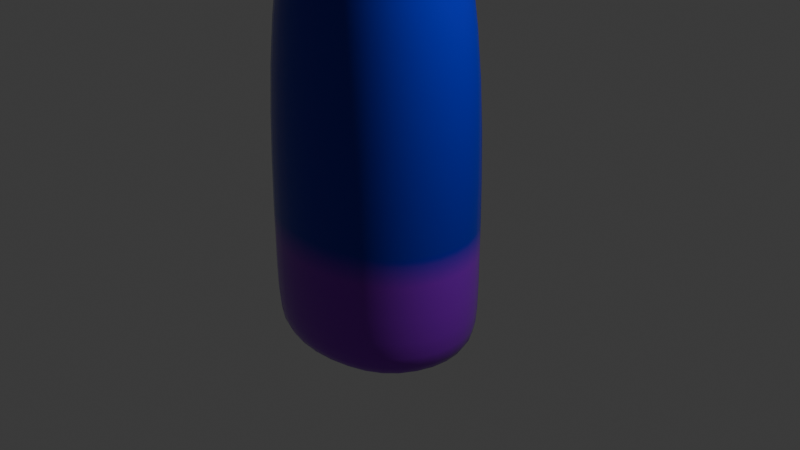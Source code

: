 # Source: candycornbluevariant.blend  (saved by Blender 4.0.36; exported with 4.5.12 LTS)
import bpy
from mathutils import Matrix  # noqa: F401  (used for matrix-valued properties, if any)

bpy.ops.wm.read_factory_settings(use_empty=True)
scene = bpy.context.scene
scene.name = 'Scene'

# ---- collections
col_collection = bpy.data.collections.new('Collection'); scene.collection.children.link(col_collection)

# ---- materials (node trees are filled in below, after node groups)
mat_material_001 = bpy.data.materials.new('Material.001')
mat_material_001.alpha_threshold = 0.0
mat_material_001.use_transparent_shadow = False
mat_material_001.roughness = 0.5
mat_material_001.line_color = (0.0, 0.0, 0.0, 1.0)

# ---- material node trees
mat_material_001.use_nodes = True; mat_material_001.node_tree.nodes.clear()
_N = mat_material_001.node_tree.nodes; _L = mat_material_001.node_tree.links
n0 = _N.new('ShaderNodeOutputMaterial'); n0.name = 'Material Output'; n0.location = (300, 300)
n1 = _N.new('ShaderNodeTexCoord'); n1.name = 'Texture Coordinate'; n1.location = (-825, 276)
n2 = _N.new('ShaderNodeMapping'); n2.name = 'Mapping'; n2.location = (-584, 309)
n3 = _N.new('ShaderNodeBsdfPrincipled'); n3.name = 'Principled BSDF'; n3.location = (37, 335)
n3.inputs[2].default_value = 0.22
n3.inputs[3].default_value = 1.45
n4 = _N.new('ShaderNodeSeparateXYZ'); n4.name = 'Separate XYZ'; n4.location = (-414, 321)
n5 = _N.new('ShaderNodeValToRGB'); n5.name = 'Color Ramp'; n5.location = (-252, 345)
while len(n5.color_ramp.elements) > 1: n5.color_ramp.elements.remove(n5.color_ramp.elements[-1])
n5.color_ramp.elements[0].position = 0.2036; n5.color_ramp.elements[0].color = (0.2559, 0.0, 0.6129, 1.0)
_e = n5.color_ramp.elements.new(0.26); _e.color = (0.0, 0.01033, 0.4969, 1.0)
_e = n5.color_ramp.elements.new(0.5136); _e.color = (0.0, 0.01033, 0.4969, 1.0)
_e = n5.color_ramp.elements.new(0.7395); _e.color = (0.0, 0.01033, 0.4969, 1.0)
_e = n5.color_ramp.elements.new(0.8909); _e.color = (1.0, 1.0, 1.0, 1.0)
_L.new(n3.outputs[0], n0.inputs[0])
_L.new(n1.outputs[0], n2.inputs[0])
_L.new(n2.outputs[0], n4.inputs[0])
_L.new(n4.outputs[2], n5.inputs[0])
_L.new(n5.outputs[0], n3.inputs[0])
n0.is_active_output = True

# ---- world
world_world = bpy.data.worlds.new('World'); scene.world = world_world
world_world.use_nodes = True; world_world.node_tree.nodes.clear()
_N = world_world.node_tree.nodes; _L = world_world.node_tree.links
n0 = _N.new('ShaderNodeOutputWorld'); n0.name = 'World Output'; n0.location = (300, 300)
n1 = _N.new('ShaderNodeBackground'); n1.name = 'Background'; n1.location = (10, 300)
n1.inputs[0].default_value = (0.05088, 0.05088, 0.05088, 1.0)
_L.new(n1.outputs[0], n0.inputs[0])
n0.is_active_output = True
world_world.color = (0.05088, 0.05088, 0.05088)
world_world.use_sun_shadow = False
world_world.sun_shadow_jitter_overblur = 0.0

# ---- cameras
cam_camera = bpy.data.cameras.new('Camera')
cam_camera.clip_end = 100.0
cam_camera.ortho_scale = 7.314

# ---- lights
light_light = bpy.data.lights.new('Light', 'POINT')
light_light.transmission_factor = 0.0
light_light.use_soft_falloff = False
light_light.energy = 1000.0
light_light.shadow_soft_size = 0.1
light_light.shadow_maximum_resolution = 0.006
light_light.use_absolute_resolution = True

# ---- meshes
me_cube = bpy.data.meshes.new('Cube')
me_cube.from_pydata([(0.4228, 0.3584, 3.077), (0.4228, 0.3584, -1.313), (0.4228, -0.6416, 3.077), (0.4228, -0.6416, -1.313), (-0.8115, 0.3584, 3.077), (-0.8115, 0.3584, -1.313), (-0.8115, -0.6416, 3.077), (-0.8115, -0.6416, -1.313), (0.6285, 0.525, -0.2935), (-1.017, -0.8083, -0.2935), (0.6285, -0.8083, -0.2935), (-1.017, 0.525, -0.2935), (-0.8549, 0.2772, -1.315), (-0.9016, 0.155, -1.317), (-0.9345, 0.01178, -1.318), (-0.9468, -0.1416, -1.319), (-0.9345, -0.295, -1.318), (-0.9016, -0.4383, -1.317), (-0.8549, -0.5605, -1.315), (0.3226, 0.3935, -1.315), (0.1718, 0.4313, -1.317), (-0.005031, 0.458, -1.318), (-0.1944, 0.4679, -1.319), (-0.3837, 0.458, -1.318), (-0.5605, 0.4313, -1.317), (-0.7114, 0.3935, -1.315), (0.628, 0.5246, -0.617), (0.6241, 0.5215, -0.8631), (0.6136, 0.513, -1.042), (0.5933, 0.4965, -1.166), (0.5606, 0.4701, -1.244), (0.5172, 0.4349, -1.287), (0.4667, 0.3939, -1.307), (-1.017, -0.8078, 0.1117), (-1.013, -0.8047, 0.577), (-1.002, -0.7962, 1.074), (-0.982, -0.7797, 1.576), (-0.9494, -0.7533, 2.054), (-0.906, -0.7181, 2.484), (-0.8554, -0.6772, 2.842), (0.628, -0.8078, -0.617), (0.6241, -0.8047, -0.8631), (0.6136, -0.7962, -1.042), (0.5933, -0.7797, -1.166), (0.5606, -0.7533, -1.244), (0.5172, -0.7181, -1.287), (0.4667, -0.6772, -1.307), (-1.017, 0.5246, -0.617), (-1.013, 0.5215, -0.8631), (-1.002, 0.513, -1.042), (-0.982, 0.4965, -1.166), (-0.9494, 0.4701, -1.244), (-0.906, 0.4349, -1.287), (-0.8554, 0.3939, -1.307), (0.3226, -0.6767, 3.178), (0.1718, -0.7146, 3.286), (-0.005031, -0.7413, 3.363), (-0.1944, -0.7512, 3.392), (-0.3837, -0.7413, 3.363), (-0.5605, -0.7146, 3.286), (-0.7114, -0.6767, 3.178), (0.4661, 0.2772, 3.178), (0.5128, 0.155, 3.286), (0.5458, 0.01178, 3.363), (0.558, -0.1416, 3.392), (0.5458, -0.295, 3.363), (0.5128, -0.4383, 3.286), (0.4661, -0.5605, 3.178), (-0.7114, -0.6767, -1.315), (-0.5605, -0.7146, -1.317), (-0.3837, -0.7413, -1.318), (-0.1944, -0.7512, -1.319), (-0.005031, -0.7413, -1.318), (0.1718, -0.7146, -1.317), (0.3226, -0.6767, -1.315), (-0.8549, -0.5605, 3.178), (-0.9016, -0.4383, 3.286), (-0.9345, -0.295, 3.363), (-0.9468, -0.1416, 3.392), (-0.9345, 0.01178, 3.363), (-0.9016, 0.155, 3.286), (-0.8549, 0.2772, 3.178), (-0.7114, 0.3935, 3.178), (-0.5605, 0.4313, 3.286), (-0.3837, 0.458, 3.363), (-0.1944, 0.4679, 3.392), (-0.005031, 0.458, 3.363), (0.1718, 0.4313, 3.286), (0.3226, 0.3935, 3.178), (0.4661, -0.5605, -1.315), (0.5128, -0.4383, -1.317), (0.5458, -0.295, -1.318), (0.558, -0.1416, -1.319), (0.5458, 0.01178, -1.318), (0.5128, 0.155, -1.317), (0.4661, 0.2772, -1.315), (0.4667, 0.3939, 2.842), (0.5172, 0.4349, 2.484), (0.5606, 0.4701, 2.054), (0.5933, 0.4965, 1.576), (0.6136, 0.513, 1.074), (0.6241, 0.5215, 0.577), (0.628, 0.5246, 0.1117), (-0.8554, -0.6772, -1.307), (-0.906, -0.7181, -1.287), (-0.9494, -0.7533, -1.244), (-0.982, -0.7797, -1.166), (-1.002, -0.7962, -1.042), (-1.013, -0.8047, -0.8631), (-1.017, -0.8078, -0.617), (0.4667, -0.6772, 2.842), (0.5172, -0.7181, 2.484), (0.5606, -0.7533, 2.054), (0.5933, -0.7797, 1.576), (0.6136, -0.7962, 1.074), (0.6241, -0.8047, 0.577), (0.628, -0.8078, 0.1117), (-0.8554, 0.3939, 2.842), (-0.906, 0.4349, 2.484), (-0.9494, 0.4701, 2.054), (-0.982, 0.4965, 1.576), (-1.002, 0.513, 1.074), (-1.013, 0.5215, 0.577), (-1.017, 0.5246, 0.1117), (-0.8453, 0.6344, -0.2935), (-0.6444, 0.7125, -0.2935), (-0.4242, 0.7594, -0.2935), (-0.1944, 0.775, -0.2935), (0.03545, 0.7594, -0.2935), (0.2556, 0.7125, -0.2935), (0.4565, 0.6344, -0.2935), (0.7635, 0.3857, -0.2935), (0.86, 0.223, -0.2935), (0.9178, 0.04458, -0.2935), (0.9371, -0.1416, -0.2935), (0.9178, -0.3278, -0.2935), (0.86, -0.5062, -0.2935), (0.7635, -0.669, -0.2935), (-1.152, -0.669, -0.2935), (-1.249, -0.5062, -0.2935), (-1.307, -0.3278, -0.2935), (-1.326, -0.1416, -0.2935), (-1.307, 0.04458, -0.2935), (-1.249, 0.223, -0.2935), (-1.152, 0.3857, -0.2935), (0.4565, -0.9177, -0.2935), (0.2556, -0.9958, -0.2935), (0.03545, -1.043, -0.2935), (-0.1944, -1.058, -0.2935), (-0.4242, -1.043, -0.2935), (-0.6444, -0.9958, -0.2935), (-0.8453, -0.9177, -0.2935), (0.3386, 0.2901, 3.394), (0.1796, 0.3137, 3.548), (-0.00171, 0.3328, 3.646), (-0.1944, 0.3404, 3.68), (-0.387, 0.3328, 3.646), (-0.5684, 0.3137, 3.548), (-0.7273, 0.2901, 3.394), (0.3676, 0.1614, 3.548), (0.1959, 0.1745, 3.735), (0.005479, 0.1864, 3.848), (-0.1944, 0.1915, 3.887), (-0.3942, 0.1864, 3.848), (-0.5846, 0.1745, 3.735), (-0.7564, 0.1614, 3.548), (0.3912, 0.01447, 3.646), (0.2106, 0.0203, 3.848), (0.01247, 0.02596, 3.97), (-0.1944, 0.02849, 4.011), (-0.4012, 0.02596, 3.97), (-0.5993, 0.0203, 3.848), (-0.78, 0.01447, 3.646), (0.4006, -0.1416, 3.68), (0.2168, -0.1416, 3.887), (0.0156, -0.1416, 4.011), (-0.1944, -0.1416, 4.052), (-0.4044, -0.1416, 4.011), (-0.6056, -0.1416, 3.887), (-0.7893, -0.1416, 3.68), (0.3912, -0.2977, 3.646), (0.2106, -0.3035, 3.848), (0.01247, -0.3092, 3.97), (-0.1944, -0.3117, 4.011), (-0.4012, -0.3092, 3.97), (-0.5993, -0.3035, 3.848), (-0.78, -0.2977, 3.646), (0.3676, -0.4446, 3.548), (0.1959, -0.4578, 3.735), (0.005479, -0.4697, 3.848), (-0.1944, -0.4748, 3.887), (-0.3942, -0.4697, 3.848), (-0.5846, -0.4578, 3.735), (-0.7564, -0.4446, 3.548), (0.3386, -0.5734, 3.394), (0.1796, -0.5969, 3.548), (-0.00171, -0.616, 3.646), (-0.1944, -0.6236, 3.68), (-0.387, -0.616, 3.646), (-0.5684, -0.5969, 3.548), (-0.7273, -0.5734, 3.394), (0.4561, -0.9171, 0.1118), (0.453, -0.9135, 0.5776), (0.4447, -0.9037, 1.076), (0.4285, -0.8846, 1.58), (0.403, -0.8536, 2.063), (0.3711, -0.8099, 2.503), (0.339, -0.7526, 2.88), (0.2553, -0.9952, 0.1119), (0.2532, -0.9913, 0.5789), (0.2475, -0.9805, 1.081), (0.2362, -0.9596, 1.591), (0.2188, -0.9253, 2.085), (0.1983, -0.8751, 2.542), (0.1799, -0.8063, 2.947), (0.0353, -1.042, 0.1121), (0.03421, -1.038, 0.5803), (0.03126, -1.027, 1.085), (0.02553, -1.005, 1.602), (0.01666, -0.9685, 2.105), (0.00672, -0.9148, 2.578), (-0.001555, -0.8402, 3.003), (-0.1944, -1.058, 0.1122), (-0.1944, -1.053, 0.5809), (-0.1944, -1.042, 1.087), (-0.1944, -1.02, 1.607), (-0.1944, -0.983, 2.115), (-0.1944, -0.9283, 2.593), (-0.1944, -0.8522, 3.024), (-0.4241, -1.042, 0.1121), (-0.423, -1.038, 0.5803), (-0.42, -1.027, 1.085), (-0.4143, -1.005, 1.602), (-0.4054, -0.9685, 2.105), (-0.3955, -0.9148, 2.578), (-0.3872, -0.8402, 3.003), (-0.6441, -0.9952, 0.1119), (-0.642, -0.9913, 0.5789), (-0.6362, -0.9805, 1.081), (-0.625, -0.9596, 1.591), (-0.6075, -0.9253, 2.085), (-0.5871, -0.8751, 2.542), (-0.5687, -0.8063, 2.947), (-0.8449, -0.9171, 0.1118), (-0.8418, -0.9135, 0.5776), (-0.8335, -0.9037, 1.076), (-0.8173, -0.8846, 1.58), (-0.7918, -0.8536, 2.063), (-0.7599, -0.8099, 2.503), (-0.7278, -0.7526, 2.88), (-1.152, -0.6686, 0.1118), (-1.147, -0.6661, 0.5776), (-1.135, -0.6594, 1.076), (-1.111, -0.6463, 1.58), (-1.073, -0.6256, 2.063), (-1.019, -0.5998, 2.503), (-0.9485, -0.5737, 2.88), (-1.248, -0.506, 0.1119), (-1.243, -0.5042, 0.5789), (-1.23, -0.4996, 1.081), (-1.204, -0.4905, 1.591), (-1.162, -0.4763, 2.085), (-1.1, -0.4597, 2.542), (-1.015, -0.4448, 2.947), (-1.306, -0.3277, 0.1121), (-1.301, -0.3268, 0.5803), (-1.287, -0.3244, 1.085), (-1.26, -0.3198, 1.602), (-1.215, -0.3126, 2.105), (-1.149, -0.3045, 2.578), (-1.057, -0.2978, 3.003), (-1.325, -0.1416, 0.1122), (-1.32, -0.1416, 0.5809), (-1.306, -0.1416, 1.087), (-1.278, -0.1416, 1.607), (-1.233, -0.1416, 2.115), (-1.165, -0.1416, 2.593), (-1.071, -0.1416, 3.024), (-1.306, 0.04445, 0.1121), (-1.301, 0.04357, 0.5803), (-1.287, 0.04118, 1.085), (-1.26, 0.03654, 1.602), (-1.215, 0.02935, 2.105), (-1.149, 0.0213, 2.578), (-1.057, 0.0146, 3.003), (-1.248, 0.2227, 0.1119), (-1.243, 0.221, 0.5789), (-1.23, 0.2163, 1.081), (-1.204, 0.2072, 1.591), (-1.162, 0.1931, 2.085), (-1.1, 0.1765, 2.542), (-1.015, 0.1616, 2.947), (-1.152, 0.3854, 0.1118), (-1.147, 0.3829, 0.5776), (-1.135, 0.3762, 1.076), (-1.111, 0.363, 1.58), (-1.073, 0.3423, 2.063), (-1.019, 0.3165, 2.503), (-0.9485, 0.2905, 2.88), (-0.7273, 0.2901, -1.319), (-0.5684, 0.3137, -1.322), (-0.387, 0.3328, -1.324), (-0.1944, 0.3404, -1.324), (-0.00171, 0.3328, -1.324), (0.1796, 0.3137, -1.322), (0.3386, 0.2901, -1.319), (-0.7564, 0.1614, -1.322), (-0.5846, 0.1745, -1.325), (-0.3942, 0.1864, -1.327), (-0.1944, 0.1915, -1.328), (0.005479, 0.1864, -1.327), (0.1959, 0.1745, -1.325), (0.3676, 0.1614, -1.322), (-0.78, 0.01447, -1.324), (-0.5993, 0.0203, -1.327), (-0.4012, 0.02596, -1.33), (-0.1944, 0.02849, -1.33), (0.01247, 0.02596, -1.33), (0.2106, 0.0203, -1.327), (0.3912, 0.01447, -1.324), (-0.7893, -0.1416, -1.324), (-0.6056, -0.1416, -1.328), (-0.4044, -0.1416, -1.33), (-0.1944, -0.1416, -1.331), (0.0156, -0.1416, -1.33), (0.2168, -0.1416, -1.328), (0.4006, -0.1416, -1.324), (-0.78, -0.2977, -1.324), (-0.5993, -0.3035, -1.327), (-0.4012, -0.3092, -1.33), (-0.1944, -0.3117, -1.33), (0.01247, -0.3092, -1.33), (0.2106, -0.3035, -1.327), (0.3912, -0.2977, -1.324), (-0.7564, -0.4446, -1.322), (-0.5846, -0.4578, -1.325), (-0.3942, -0.4697, -1.327), (-0.1944, -0.4748, -1.328), (0.005479, -0.4697, -1.327), (0.1959, -0.4578, -1.325), (0.3676, -0.4446, -1.322), (-0.7273, -0.5734, -1.319), (-0.5684, -0.5969, -1.322), (-0.387, -0.616, -1.324), (-0.1944, -0.6236, -1.324), (-0.00171, -0.616, -1.324), (0.1796, -0.5969, -1.322), (0.3386, -0.5734, -1.319), (0.7629, 0.3854, 0.1118), (0.7584, 0.3829, 0.5776), (0.7463, 0.3762, 1.076), (0.7227, 0.363, 1.58), (0.6844, 0.3423, 2.063), (0.6305, 0.3165, 2.503), (0.5598, 0.2905, 2.88), (0.8593, 0.2227, 0.1119), (0.8544, 0.221, 0.5789), (0.8411, 0.2163, 1.081), (0.8153, 0.2072, 1.591), (0.773, 0.1931, 2.085), (0.711, 0.1765, 2.542), (0.6261, 0.1616, 2.947), (0.9171, 0.04445, 0.1121), (0.912, 0.04357, 0.5803), (0.898, 0.04118, 1.085), (0.8709, 0.03654, 1.602), (0.8263, 0.02935, 2.105), (0.76, 0.0213, 2.578), (0.668, 0.0146, 3.003), (0.9364, -0.1416, 0.1122), (0.9311, -0.1416, 0.5809), (0.917, -0.1416, 1.087), (0.8895, -0.1416, 1.607), (0.8441, -0.1416, 2.115), (0.7766, -0.1416, 2.593), (0.6827, -0.1416, 3.024), (0.9171, -0.3277, 0.1121), (0.912, -0.3268, 0.5803), (0.898, -0.3244, 1.085), (0.8709, -0.3198, 1.602), (0.8263, -0.3126, 2.105), (0.76, -0.3045, 2.578), (0.668, -0.2978, 3.003), (0.8593, -0.506, 0.1119), (0.8544, -0.5042, 0.5789), (0.8411, -0.4996, 1.081), (0.8153, -0.4905, 1.591), (0.773, -0.4763, 2.085), (0.711, -0.4597, 2.542), (0.6261, -0.4448, 2.947), (0.7629, -0.6686, 0.1118), (0.7584, -0.6661, 0.5776), (0.7463, -0.6594, 1.076), (0.7227, -0.6463, 1.58), (0.6844, -0.6256, 2.063), (0.6305, -0.5998, 2.503), (0.5598, -0.5737, 2.88), (-0.8449, 0.6339, 0.1118), (-0.8418, 0.6303, 0.5776), (-0.8335, 0.6205, 1.076), (-0.8173, 0.6014, 1.58), (-0.7918, 0.5703, 2.063), (-0.7599, 0.5266, 2.503), (-0.7278, 0.4694, 2.88), (-0.6441, 0.712, 0.1119), (-0.642, 0.708, 0.5789), (-0.6362, 0.6973, 1.081), (-0.625, 0.6764, 1.591), (-0.6075, 0.6421, 2.085), (-0.5871, 0.5919, 2.542), (-0.5687, 0.5231, 2.947), (-0.4241, 0.7588, 0.1121), (-0.423, 0.7547, 0.5803), (-0.42, 0.7434, 1.085), (-0.4143, 0.7214, 1.602), (-0.4054, 0.6853, 2.105), (-0.3955, 0.6316, 2.578), (-0.3872, 0.557, 3.003), (-0.1944, 0.7744, 0.1122), (-0.1944, 0.7702, 0.5809), (-0.1944, 0.7588, 1.087), (-0.1944, 0.7365, 1.607), (-0.1944, 0.6997, 2.115), (-0.1944, 0.645, 2.593), (-0.1944, 0.5689, 3.024), (0.0353, 0.7588, 0.1121), (0.03421, 0.7547, 0.5803), (0.03126, 0.7434, 1.085), (0.02553, 0.7214, 1.602), (0.01666, 0.6853, 2.105), (0.00672, 0.6316, 2.578), (-0.001555, 0.557, 3.003), (0.2553, 0.712, 0.1119), (0.2532, 0.708, 0.5789), (0.2475, 0.6973, 1.081), (0.2362, 0.6764, 1.591), (0.2188, 0.6421, 2.085), (0.1983, 0.5919, 2.542), (0.1799, 0.5231, 2.947), (0.4561, 0.6339, 0.1118), (0.453, 0.6303, 0.5776), (0.4447, 0.6205, 1.076), (0.4285, 0.6014, 1.58), (0.403, 0.5703, 2.063), (0.3711, 0.5266, 2.503), (0.339, 0.4694, 2.88), (-0.7278, 0.4694, -1.308), (-0.7599, 0.5266, -1.288), (-0.7918, 0.5703, -1.244), (-0.8173, 0.6014, -1.166), (-0.8335, 0.6205, -1.043), (-0.8418, 0.6303, -0.8631), (-0.8449, 0.6339, -0.617), (-0.5687, 0.5231, -1.309), (-0.5871, 0.5919, -1.288), (-0.6075, 0.6421, -1.244), (-0.625, 0.6764, -1.166), (-0.6362, 0.6973, -1.043), (-0.642, 0.708, -0.8632), (-0.6441, 0.712, -0.617), (-0.3872, 0.557, -1.31), (-0.3955, 0.6316, -1.289), (-0.4054, 0.6853, -1.245), (-0.4143, 0.7214, -1.166), (-0.42, 0.7434, -1.043), (-0.423, 0.7547, -0.8632), (-0.4241, 0.7588, -0.617), (-0.1944, 0.5689, -1.31), (-0.1944, 0.645, -1.289), (-0.1944, 0.6997, -1.245), (-0.1944, 0.7365, -1.166), (-0.1944, 0.7588, -1.043), (-0.1944, 0.7702, -0.8632), (-0.1944, 0.7744, -0.617), (-0.001555, 0.557, -1.31), (0.00672, 0.6316, -1.289), (0.01666, 0.6853, -1.245), (0.02553, 0.7214, -1.166), (0.03126, 0.7434, -1.043), (0.03421, 0.7547, -0.8632), (0.0353, 0.7588, -0.617), (0.1799, 0.5231, -1.309), (0.1983, 0.5919, -1.288), (0.2188, 0.6421, -1.244), (0.2362, 0.6764, -1.166), (0.2475, 0.6973, -1.043), (0.2532, 0.708, -0.8632), (0.2553, 0.712, -0.617), (0.339, 0.4694, -1.308), (0.3711, 0.5266, -1.288), (0.403, 0.5703, -1.244), (0.4285, 0.6014, -1.166), (0.4447, 0.6205, -1.043), (0.453, 0.6303, -0.8631), (0.4561, 0.6339, -0.617), (0.5598, 0.2905, -1.308), (0.6305, 0.3165, -1.288), (0.6844, 0.3423, -1.244), (0.7227, 0.363, -1.166), (0.7463, 0.3762, -1.043), (0.7584, 0.3829, -0.8631), (0.7629, 0.3854, -0.617), (0.6261, 0.1616, -1.309), (0.711, 0.1765, -1.288), (0.773, 0.1931, -1.244), (0.8153, 0.2072, -1.166), (0.8411, 0.2163, -1.043), (0.8544, 0.221, -0.8632), (0.8593, 0.2227, -0.617), (0.668, 0.0146, -1.31), (0.76, 0.0213, -1.289), (0.8263, 0.02935, -1.245), (0.8709, 0.03654, -1.166), (0.898, 0.04118, -1.043), (0.912, 0.04357, -0.8632), (0.9171, 0.04445, -0.617), (0.6827, -0.1416, -1.31), (0.7766, -0.1416, -1.289), (0.8441, -0.1416, -1.245), (0.8895, -0.1416, -1.166), (0.917, -0.1416, -1.043), (0.9311, -0.1416, -0.8632), (0.9364, -0.1416, -0.617), (0.668, -0.2978, -1.31), (0.76, -0.3045, -1.289), (0.8263, -0.3126, -1.245), (0.8709, -0.3198, -1.166), (0.898, -0.3244, -1.043), (0.9119, -0.3268, -0.8632), (0.9171, -0.3277, -0.617), (0.6261, -0.4448, -1.309), (0.711, -0.4597, -1.288), (0.773, -0.4763, -1.244), (0.8153, -0.4905, -1.166), (0.8411, -0.4996, -1.043), (0.8544, -0.5042, -0.8632), (0.8593, -0.506, -0.617), (0.5598, -0.5737, -1.308), (0.6305, -0.5998, -1.288), (0.6844, -0.6256, -1.244), (0.7227, -0.6463, -1.166), (0.7463, -0.6594, -1.043), (0.7584, -0.6661, -0.8631), (0.7629, -0.6686, -0.617), (-0.9485, -0.5737, -1.308), (-1.019, -0.5998, -1.288), (-1.073, -0.6256, -1.244), (-1.111, -0.6463, -1.166), (-1.135, -0.6594, -1.043), (-1.147, -0.6661, -0.8631), (-1.152, -0.6686, -0.617), (-1.015, -0.4448, -1.309), (-1.1, -0.4597, -1.288), (-1.162, -0.4763, -1.244), (-1.204, -0.4905, -1.166), (-1.23, -0.4996, -1.043), (-1.243, -0.5042, -0.8632), (-1.248, -0.506, -0.617), (-1.057, -0.2978, -1.31), (-1.149, -0.3045, -1.289), (-1.215, -0.3126, -1.245), (-1.26, -0.3198, -1.166), (-1.287, -0.3244, -1.043), (-1.301, -0.3268, -0.8632), (-1.306, -0.3277, -0.617), (-1.071, -0.1416, -1.31), (-1.165, -0.1416, -1.289), (-1.233, -0.1416, -1.245), (-1.278, -0.1416, -1.166), (-1.306, -0.1416, -1.043), (-1.32, -0.1416, -0.8632), (-1.325, -0.1416, -0.617), (-1.057, 0.0146, -1.31), (-1.149, 0.0213, -1.289), (-1.215, 0.02935, -1.245), (-1.26, 0.03654, -1.166), (-1.287, 0.04118, -1.043), (-1.301, 0.04357, -0.8632), (-1.306, 0.04445, -0.617), (-1.015, 0.1616, -1.309), (-1.1, 0.1765, -1.288), (-1.162, 0.1931, -1.244), (-1.204, 0.2072, -1.166), (-1.23, 0.2163, -1.043), (-1.243, 0.221, -0.8632), (-1.248, 0.2227, -0.617), (-0.9485, 0.2905, -1.308), (-1.019, 0.3165, -1.288), (-1.073, 0.3423, -1.244), (-1.111, 0.363, -1.166), (-1.135, 0.3762, -1.043), (-1.147, 0.3829, -0.8631), (-1.152, 0.3854, -0.617), (0.339, -0.7526, -1.308), (0.3711, -0.8099, -1.288), (0.403, -0.8536, -1.244), (0.4285, -0.8846, -1.166), (0.4447, -0.9037, -1.043), (0.453, -0.9135, -0.8631), (0.4561, -0.9171, -0.617), (0.1799, -0.8063, -1.309), (0.1983, -0.8751, -1.288), (0.2188, -0.9253, -1.244), (0.2362, -0.9596, -1.166), (0.2475, -0.9805, -1.043), (0.2532, -0.9913, -0.8632), (0.2553, -0.9952, -0.617), (-0.001555, -0.8402, -1.31), (0.00672, -0.9148, -1.289), (0.01666, -0.9685, -1.245), (0.02553, -1.005, -1.166), (0.03126, -1.027, -1.043), (0.03421, -1.038, -0.8632), (0.0353, -1.042, -0.617), (-0.1944, -0.8522, -1.31), (-0.1944, -0.9283, -1.289), (-0.1944, -0.983, -1.245), (-0.1944, -1.02, -1.166), (-0.1944, -1.042, -1.043), (-0.1944, -1.053, -0.8632), (-0.1944, -1.058, -0.617), (-0.3872, -0.8402, -1.31), (-0.3955, -0.9148, -1.289), (-0.4054, -0.9685, -1.245), (-0.4143, -1.005, -1.166), (-0.42, -1.027, -1.043), (-0.423, -1.038, -0.8632), (-0.4241, -1.042, -0.617), (-0.5687, -0.8063, -1.309), (-0.5871, -0.8751, -1.288), (-0.6075, -0.9253, -1.244), (-0.625, -0.9596, -1.166), (-0.6362, -0.9805, -1.043), (-0.642, -0.9913, -0.8632), (-0.6441, -0.9952, -0.617), (-0.7278, -0.7526, -1.308), (-0.7599, -0.8099, -1.288), (-0.7918, -0.8536, -1.244), (-0.8173, -0.8846, -1.166), (-0.8335, -0.9037, -1.043), (-0.8418, -0.9135, -0.8631), (-0.8449, -0.9171, -0.617)], [], [(152, 153, 160, 159), (153, 154, 161, 160), (154, 155, 162, 161), (155, 156, 163, 162), (156, 157, 164, 163), (157, 158, 165, 164), (159, 160, 167, 166), (160, 161, 168, 167), (161, 162, 169, 168), (162, 163, 170, 169), (163, 164, 171, 170), (164, 165, 172, 171), (166, 167, 174, 173), (167, 168, 175, 174), (168, 169, 176, 175), (169, 170, 177, 176), (170, 171, 178, 177), (171, 172, 179, 178), (173, 174, 181, 180), (174, 175, 182, 181), (175, 176, 183, 182), (176, 177, 184, 183), (177, 178, 185, 184), (178, 179, 186, 185), (180, 181, 188, 187), (181, 182, 189, 188), (182, 183, 190, 189), (183, 184, 191, 190), (184, 185, 192, 191), (185, 186, 193, 192), (187, 188, 195, 194), (188, 189, 196, 195), (189, 190, 197, 196), (190, 191, 198, 197), (191, 192, 199, 198), (192, 193, 200, 199), (0, 88, 152, 61), (88, 87, 153, 152), (87, 86, 154, 153), (86, 85, 155, 154), (85, 84, 156, 155), (84, 83, 157, 156), (83, 82, 158, 157), (82, 4, 81, 158), (158, 81, 80, 165), (165, 80, 79, 172), (172, 79, 78, 179), (179, 78, 77, 186), (186, 77, 76, 193), (193, 76, 75, 200), (200, 75, 6, 60), (199, 200, 60, 59), (198, 199, 59, 58), (197, 198, 58, 57), (196, 197, 57, 56), (195, 196, 56, 55), (194, 195, 55, 54), (67, 194, 54, 2), (66, 187, 194, 67), (65, 180, 187, 66), (64, 173, 180, 65), (63, 166, 173, 64), (62, 159, 166, 63), (61, 152, 159, 62), (201, 202, 209, 208), (202, 203, 210, 209), (203, 204, 211, 210), (204, 205, 212, 211), (205, 206, 213, 212), (206, 207, 214, 213), (208, 209, 216, 215), (209, 210, 217, 216), (210, 211, 218, 217), (211, 212, 219, 218), (212, 213, 220, 219), (213, 214, 221, 220), (215, 216, 223, 222), (216, 217, 224, 223), (217, 218, 225, 224), (218, 219, 226, 225), (219, 220, 227, 226), (220, 221, 228, 227), (222, 223, 230, 229), (223, 224, 231, 230), (224, 225, 232, 231), (225, 226, 233, 232), (226, 227, 234, 233), (227, 228, 235, 234), (229, 230, 237, 236), (230, 231, 238, 237), (231, 232, 239, 238), (232, 233, 240, 239), (233, 234, 241, 240), (234, 235, 242, 241), (236, 237, 244, 243), (237, 238, 245, 244), (238, 239, 246, 245), (239, 240, 247, 246), (240, 241, 248, 247), (241, 242, 249, 248), (10, 116, 201, 145), (116, 115, 202, 201), (115, 114, 203, 202), (114, 113, 204, 203), (113, 112, 205, 204), (112, 111, 206, 205), (111, 110, 207, 206), (110, 2, 54, 207), (207, 54, 55, 214), (214, 55, 56, 221), (221, 56, 57, 228), (228, 57, 58, 235), (235, 58, 59, 242), (242, 59, 60, 249), (249, 60, 6, 39), (248, 249, 39, 38), (247, 248, 38, 37), (246, 247, 37, 36), (245, 246, 36, 35), (244, 245, 35, 34), (243, 244, 34, 33), (151, 243, 33, 9), (150, 236, 243, 151), (149, 229, 236, 150), (148, 222, 229, 149), (147, 215, 222, 148), (146, 208, 215, 147), (145, 201, 208, 146), (250, 251, 258, 257), (251, 252, 259, 258), (252, 253, 260, 259), (253, 254, 261, 260), (254, 255, 262, 261), (255, 256, 263, 262), (257, 258, 265, 264), (258, 259, 266, 265), (259, 260, 267, 266), (260, 261, 268, 267), (261, 262, 269, 268), (262, 263, 270, 269), (264, 265, 272, 271), (265, 266, 273, 272), (266, 267, 274, 273), (267, 268, 275, 274), (268, 269, 276, 275), (269, 270, 277, 276), (271, 272, 279, 278), (272, 273, 280, 279), (273, 274, 281, 280), (274, 275, 282, 281), (275, 276, 283, 282), (276, 277, 284, 283), (278, 279, 286, 285), (279, 280, 287, 286), (280, 281, 288, 287), (281, 282, 289, 288), (282, 283, 290, 289), (283, 284, 291, 290), (285, 286, 293, 292), (286, 287, 294, 293), (287, 288, 295, 294), (288, 289, 296, 295), (289, 290, 297, 296), (290, 291, 298, 297), (9, 33, 250, 138), (33, 34, 251, 250), (34, 35, 252, 251), (35, 36, 253, 252), (36, 37, 254, 253), (37, 38, 255, 254), (38, 39, 256, 255), (39, 6, 75, 256), (256, 75, 76, 263), (263, 76, 77, 270), (270, 77, 78, 277), (277, 78, 79, 284), (284, 79, 80, 291), (291, 80, 81, 298), (298, 81, 4, 117), (297, 298, 117, 118), (296, 297, 118, 119), (295, 296, 119, 120), (294, 295, 120, 121), (293, 294, 121, 122), (292, 293, 122, 123), (144, 292, 123, 11), (143, 285, 292, 144), (142, 278, 285, 143), (141, 271, 278, 142), (140, 264, 271, 141), (139, 257, 264, 140), (138, 250, 257, 139), (299, 300, 307, 306), (300, 301, 308, 307), (301, 302, 309, 308), (302, 303, 310, 309), (303, 304, 311, 310), (304, 305, 312, 311), (306, 307, 314, 313), (307, 308, 315, 314), (308, 309, 316, 315), (309, 310, 317, 316), (310, 311, 318, 317), (311, 312, 319, 318), (313, 314, 321, 320), (314, 315, 322, 321), (315, 316, 323, 322), (316, 317, 324, 323), (317, 318, 325, 324), (318, 319, 326, 325), (320, 321, 328, 327), (321, 322, 329, 328), (322, 323, 330, 329), (323, 324, 331, 330), (324, 325, 332, 331), (325, 326, 333, 332), (327, 328, 335, 334), (328, 329, 336, 335), (329, 330, 337, 336), (330, 331, 338, 337), (331, 332, 339, 338), (332, 333, 340, 339), (334, 335, 342, 341), (335, 336, 343, 342), (336, 337, 344, 343), (337, 338, 345, 344), (338, 339, 346, 345), (339, 340, 347, 346), (5, 25, 299, 12), (25, 24, 300, 299), (24, 23, 301, 300), (23, 22, 302, 301), (22, 21, 303, 302), (21, 20, 304, 303), (20, 19, 305, 304), (19, 1, 95, 305), (305, 95, 94, 312), (312, 94, 93, 319), (319, 93, 92, 326), (326, 92, 91, 333), (333, 91, 90, 340), (340, 90, 89, 347), (347, 89, 3, 74), (346, 347, 74, 73), (345, 346, 73, 72), (344, 345, 72, 71), (343, 344, 71, 70), (342, 343, 70, 69), (341, 342, 69, 68), (18, 341, 68, 7), (17, 334, 341, 18), (16, 327, 334, 17), (15, 320, 327, 16), (14, 313, 320, 15), (13, 306, 313, 14), (12, 299, 306, 13), (348, 349, 356, 355), (349, 350, 357, 356), (350, 351, 358, 357), (351, 352, 359, 358), (352, 353, 360, 359), (353, 354, 361, 360), (355, 356, 363, 362), (356, 357, 364, 363), (357, 358, 365, 364), (358, 359, 366, 365), (359, 360, 367, 366), (360, 361, 368, 367), (362, 363, 370, 369), (363, 364, 371, 370), (364, 365, 372, 371), (365, 366, 373, 372), (366, 367, 374, 373), (367, 368, 375, 374), (369, 370, 377, 376), (370, 371, 378, 377), (371, 372, 379, 378), (372, 373, 380, 379), (373, 374, 381, 380), (374, 375, 382, 381), (376, 377, 384, 383), (377, 378, 385, 384), (378, 379, 386, 385), (379, 380, 387, 386), (380, 381, 388, 387), (381, 382, 389, 388), (383, 384, 391, 390), (384, 385, 392, 391), (385, 386, 393, 392), (386, 387, 394, 393), (387, 388, 395, 394), (388, 389, 396, 395), (8, 102, 348, 131), (102, 101, 349, 348), (101, 100, 350, 349), (100, 99, 351, 350), (99, 98, 352, 351), (98, 97, 353, 352), (97, 96, 354, 353), (96, 0, 61, 354), (354, 61, 62, 361), (361, 62, 63, 368), (368, 63, 64, 375), (375, 64, 65, 382), (382, 65, 66, 389), (389, 66, 67, 396), (396, 67, 2, 110), (395, 396, 110, 111), (394, 395, 111, 112), (393, 394, 112, 113), (392, 393, 113, 114), (391, 392, 114, 115), (390, 391, 115, 116), (137, 390, 116, 10), (136, 383, 390, 137), (135, 376, 383, 136), (134, 369, 376, 135), (133, 362, 369, 134), (132, 355, 362, 133), (131, 348, 355, 132), (397, 398, 405, 404), (398, 399, 406, 405), (399, 400, 407, 406), (400, 401, 408, 407), (401, 402, 409, 408), (402, 403, 410, 409), (404, 405, 412, 411), (405, 406, 413, 412), (406, 407, 414, 413), (407, 408, 415, 414), (408, 409, 416, 415), (409, 410, 417, 416), (411, 412, 419, 418), (412, 413, 420, 419), (413, 414, 421, 420), (414, 415, 422, 421), (415, 416, 423, 422), (416, 417, 424, 423), (418, 419, 426, 425), (419, 420, 427, 426), (420, 421, 428, 427), (421, 422, 429, 428), (422, 423, 430, 429), (423, 424, 431, 430), (425, 426, 433, 432), (426, 427, 434, 433), (427, 428, 435, 434), (428, 429, 436, 435), (429, 430, 437, 436), (430, 431, 438, 437), (432, 433, 440, 439), (433, 434, 441, 440), (434, 435, 442, 441), (435, 436, 443, 442), (436, 437, 444, 443), (437, 438, 445, 444), (11, 123, 397, 124), (123, 122, 398, 397), (122, 121, 399, 398), (121, 120, 400, 399), (120, 119, 401, 400), (119, 118, 402, 401), (118, 117, 403, 402), (117, 4, 82, 403), (403, 82, 83, 410), (410, 83, 84, 417), (417, 84, 85, 424), (424, 85, 86, 431), (431, 86, 87, 438), (438, 87, 88, 445), (445, 88, 0, 96), (444, 445, 96, 97), (443, 444, 97, 98), (442, 443, 98, 99), (441, 442, 99, 100), (440, 441, 100, 101), (439, 440, 101, 102), (130, 439, 102, 8), (129, 432, 439, 130), (128, 425, 432, 129), (127, 418, 425, 128), (126, 411, 418, 127), (125, 404, 411, 126), (124, 397, 404, 125), (446, 447, 454, 453), (447, 448, 455, 454), (448, 449, 456, 455), (449, 450, 457, 456), (450, 451, 458, 457), (451, 452, 459, 458), (453, 454, 461, 460), (454, 455, 462, 461), (455, 456, 463, 462), (456, 457, 464, 463), (457, 458, 465, 464), (458, 459, 466, 465), (460, 461, 468, 467), (461, 462, 469, 468), (462, 463, 470, 469), (463, 464, 471, 470), (464, 465, 472, 471), (465, 466, 473, 472), (467, 468, 475, 474), (468, 469, 476, 475), (469, 470, 477, 476), (470, 471, 478, 477), (471, 472, 479, 478), (472, 473, 480, 479), (474, 475, 482, 481), (475, 476, 483, 482), (476, 477, 484, 483), (477, 478, 485, 484), (478, 479, 486, 485), (479, 480, 487, 486), (481, 482, 489, 488), (482, 483, 490, 489), (483, 484, 491, 490), (484, 485, 492, 491), (485, 486, 493, 492), (486, 487, 494, 493), (5, 53, 446, 25), (53, 52, 447, 446), (52, 51, 448, 447), (51, 50, 449, 448), (50, 49, 450, 449), (49, 48, 451, 450), (48, 47, 452, 451), (47, 11, 124, 452), (452, 124, 125, 459), (459, 125, 126, 466), (466, 126, 127, 473), (473, 127, 128, 480), (480, 128, 129, 487), (487, 129, 130, 494), (494, 130, 8, 26), (493, 494, 26, 27), (492, 493, 27, 28), (491, 492, 28, 29), (490, 491, 29, 30), (489, 490, 30, 31), (488, 489, 31, 32), (19, 488, 32, 1), (20, 481, 488, 19), (21, 474, 481, 20), (22, 467, 474, 21), (23, 460, 467, 22), (24, 453, 460, 23), (25, 446, 453, 24), (495, 496, 503, 502), (496, 497, 504, 503), (497, 498, 505, 504), (498, 499, 506, 505), (499, 500, 507, 506), (500, 501, 508, 507), (502, 503, 510, 509), (503, 504, 511, 510), (504, 505, 512, 511), (505, 506, 513, 512), (506, 507, 514, 513), (507, 508, 515, 514), (509, 510, 517, 516), (510, 511, 518, 517), (511, 512, 519, 518), (512, 513, 520, 519), (513, 514, 521, 520), (514, 515, 522, 521), (516, 517, 524, 523), (517, 518, 525, 524), (518, 519, 526, 525), (519, 520, 527, 526), (520, 521, 528, 527), (521, 522, 529, 528), (523, 524, 531, 530), (524, 525, 532, 531), (525, 526, 533, 532), (526, 527, 534, 533), (527, 528, 535, 534), (528, 529, 536, 535), (530, 531, 538, 537), (531, 532, 539, 538), (532, 533, 540, 539), (533, 534, 541, 540), (534, 535, 542, 541), (535, 536, 543, 542), (1, 32, 495, 95), (32, 31, 496, 495), (31, 30, 497, 496), (30, 29, 498, 497), (29, 28, 499, 498), (28, 27, 500, 499), (27, 26, 501, 500), (26, 8, 131, 501), (501, 131, 132, 508), (508, 132, 133, 515), (515, 133, 134, 522), (522, 134, 135, 529), (529, 135, 136, 536), (536, 136, 137, 543), (543, 137, 10, 40), (542, 543, 40, 41), (541, 542, 41, 42), (540, 541, 42, 43), (539, 540, 43, 44), (538, 539, 44, 45), (537, 538, 45, 46), (89, 537, 46, 3), (90, 530, 537, 89), (91, 523, 530, 90), (92, 516, 523, 91), (93, 509, 516, 92), (94, 502, 509, 93), (95, 495, 502, 94), (544, 545, 552, 551), (545, 546, 553, 552), (546, 547, 554, 553), (547, 548, 555, 554), (548, 549, 556, 555), (549, 550, 557, 556), (551, 552, 559, 558), (552, 553, 560, 559), (553, 554, 561, 560), (554, 555, 562, 561), (555, 556, 563, 562), (556, 557, 564, 563), (558, 559, 566, 565), (559, 560, 567, 566), (560, 561, 568, 567), (561, 562, 569, 568), (562, 563, 570, 569), (563, 564, 571, 570), (565, 566, 573, 572), (566, 567, 574, 573), (567, 568, 575, 574), (568, 569, 576, 575), (569, 570, 577, 576), (570, 571, 578, 577), (572, 573, 580, 579), (573, 574, 581, 580), (574, 575, 582, 581), (575, 576, 583, 582), (576, 577, 584, 583), (577, 578, 585, 584), (579, 580, 587, 586), (580, 581, 588, 587), (581, 582, 589, 588), (582, 583, 590, 589), (583, 584, 591, 590), (584, 585, 592, 591), (7, 103, 544, 18), (103, 104, 545, 544), (104, 105, 546, 545), (105, 106, 547, 546), (106, 107, 548, 547), (107, 108, 549, 548), (108, 109, 550, 549), (109, 9, 138, 550), (550, 138, 139, 557), (557, 139, 140, 564), (564, 140, 141, 571), (571, 141, 142, 578), (578, 142, 143, 585), (585, 143, 144, 592), (592, 144, 11, 47), (591, 592, 47, 48), (590, 591, 48, 49), (589, 590, 49, 50), (588, 589, 50, 51), (587, 588, 51, 52), (586, 587, 52, 53), (12, 586, 53, 5), (13, 579, 586, 12), (14, 572, 579, 13), (15, 565, 572, 14), (16, 558, 565, 15), (17, 551, 558, 16), (18, 544, 551, 17), (593, 594, 601, 600), (594, 595, 602, 601), (595, 596, 603, 602), (596, 597, 604, 603), (597, 598, 605, 604), (598, 599, 606, 605), (600, 601, 608, 607), (601, 602, 609, 608), (602, 603, 610, 609), (603, 604, 611, 610), (604, 605, 612, 611), (605, 606, 613, 612), (607, 608, 615, 614), (608, 609, 616, 615), (609, 610, 617, 616), (610, 611, 618, 617), (611, 612, 619, 618), (612, 613, 620, 619), (614, 615, 622, 621), (615, 616, 623, 622), (616, 617, 624, 623), (617, 618, 625, 624), (618, 619, 626, 625), (619, 620, 627, 626), (621, 622, 629, 628), (622, 623, 630, 629), (623, 624, 631, 630), (624, 625, 632, 631), (625, 626, 633, 632), (626, 627, 634, 633), (628, 629, 636, 635), (629, 630, 637, 636), (630, 631, 638, 637), (631, 632, 639, 638), (632, 633, 640, 639), (633, 634, 641, 640), (3, 46, 593, 74), (46, 45, 594, 593), (45, 44, 595, 594), (44, 43, 596, 595), (43, 42, 597, 596), (42, 41, 598, 597), (41, 40, 599, 598), (40, 10, 145, 599), (599, 145, 146, 606), (606, 146, 147, 613), (613, 147, 148, 620), (620, 148, 149, 627), (627, 149, 150, 634), (634, 150, 151, 641), (641, 151, 9, 109), (640, 641, 109, 108), (639, 640, 108, 107), (638, 639, 107, 106), (637, 638, 106, 105), (636, 637, 105, 104), (635, 636, 104, 103), (68, 635, 103, 7), (69, 628, 635, 68), (70, 621, 628, 69), (71, 614, 621, 70), (72, 607, 614, 71), (73, 600, 607, 72), (74, 593, 600, 73)])
me_cube.polygons.foreach_set('use_smooth', [True] * 640)
_uv = me_cube.uv_layers.new(name='UVMap')
_uv.uv.foreach_set('vector', [0.6564, 0.5313, 0.6876, 0.5313, 0.6877, 0.5625, 0.6565, 0.5625, 0.6876, 0.5313, 0.7188, 0.5313, 0.7188, 0.5625, 0.6877, 0.5625, 0.7188, 0.5313, 0.75, 0.5313, 0.75, 0.5625, 0.7188, 0.5625, 0.75, 0.5313, 0.7813, 0.5313, 0.7813, 0.5625, 0.75, 0.5625, 0.7813, 0.5313, 0.8125, 0.5313, 0.8125, 0.5625, 0.7813, 0.5625, 0.8125, 0.5313, 0.8438, 0.5313, 0.8438, 0.5625, 0.8125, 0.5625, 0.6565, 0.5625, 0.6877, 0.5625, 0.6877, 0.5938, 0.6566, 0.5938, 0.6877, 0.5625, 0.7188, 0.5625, 0.7189, 0.5938, 0.6877, 0.5938, 0.7188, 0.5625, 0.75, 0.5625, 0.7501, 0.5938, 0.7189, 0.5938, 0.75, 0.5625, 0.7813, 0.5625, 0.7813, 0.5938, 0.7501, 0.5938, 0.7813, 0.5625, 0.8125, 0.5625, 0.8125, 0.5938, 0.7813, 0.5938, 0.8125, 0.5625, 0.8438, 0.5625, 0.8438, 0.5938, 0.8125, 0.5938, 0.6566, 0.5938, 0.6877, 0.5938, 0.6877, 0.625, 0.6566, 0.625, 0.6877, 0.5938, 0.7189, 0.5938, 0.7189, 0.625, 0.6877, 0.625, 0.7189, 0.5938, 0.7501, 0.5938, 0.7501, 0.625, 0.7189, 0.625, 0.7501, 0.5938, 0.7813, 0.5938, 0.7813, 0.625, 0.7501, 0.625, 0.7813, 0.5938, 0.8125, 0.5938, 0.8125, 0.625, 0.7813, 0.625, 0.8125, 0.5938, 0.8438, 0.5938, 0.8438, 0.625, 0.8125, 0.625, 0.6566, 0.625, 0.6877, 0.625, 0.6877, 0.6563, 0.6566, 0.6563, 0.6877, 0.625, 0.7189, 0.625, 0.7189, 0.6563, 0.6877, 0.6563, 0.7189, 0.625, 0.7501, 0.625, 0.7501, 0.6563, 0.7189, 0.6563, 0.7501, 0.625, 0.7813, 0.625, 0.7813, 0.6563, 0.7501, 0.6563, 0.7813, 0.625, 0.8125, 0.625, 0.8125, 0.6563, 0.7813, 0.6563, 0.8125, 0.625, 0.8438, 0.625, 0.8438, 0.6562, 0.8125, 0.6563, 0.6566, 0.6563, 0.6877, 0.6563, 0.6877, 0.6875, 0.6565, 0.6875, 0.6877, 0.6563, 0.7189, 0.6563, 0.7188, 0.6875, 0.6877, 0.6875, 0.7189, 0.6563, 0.7501, 0.6563, 0.75, 0.6875, 0.7188, 0.6875, 0.7501, 0.6563, 0.7813, 0.6563, 0.7813, 0.6875, 0.75, 0.6875, 0.7813, 0.6563, 0.8125, 0.6563, 0.8125, 0.6875, 0.7813, 0.6875, 0.8125, 0.6563, 0.8438, 0.6562, 0.8438, 0.6875, 0.8125, 0.6875, 0.6565, 0.6875, 0.6877, 0.6875, 0.6876, 0.7188, 0.6564, 0.7188, 0.6877, 0.6875, 0.7188, 0.6875, 0.7188, 0.7188, 0.6876, 0.7188, 0.7188, 0.6875, 0.75, 0.6875, 0.75, 0.7188, 0.7188, 0.7188, 0.75, 0.6875, 0.7813, 0.6875, 0.7813, 0.7188, 0.75, 0.7188, 0.7813, 0.6875, 0.8125, 0.6875, 0.8125, 0.7188, 0.7813, 0.7188, 0.8125, 0.6875, 0.8438, 0.6875, 0.8438, 0.7188, 0.8125, 0.7188, 0.625, 0.5, 0.6563, 0.5, 0.6564, 0.5313, 0.6254, 0.5313, 0.6563, 0.5, 0.6875, 0.5, 0.6876, 0.5313, 0.6564, 0.5313, 0.6875, 0.5, 0.7188, 0.5, 0.7188, 0.5313, 0.6876, 0.5313, 0.7188, 0.5, 0.75, 0.5, 0.75, 0.5313, 0.7188, 0.5313, 0.75, 0.5, 0.7813, 0.5, 0.7813, 0.5313, 0.75, 0.5313, 0.7813, 0.5, 0.8125, 0.5, 0.8125, 0.5313, 0.7813, 0.5313, 0.8125, 0.5, 0.8438, 0.5, 0.8438, 0.5313, 0.8125, 0.5313, 0.8438, 0.5, 0.875, 0.5, 0.875, 0.5313, 0.8438, 0.5313, 0.8438, 0.5313, 0.875, 0.5313, 0.875, 0.5625, 0.8438, 0.5625, 0.8438, 0.5625, 0.875, 0.5625, 0.875, 0.5938, 0.8438, 0.5938, 0.8438, 0.5938, 0.875, 0.5938, 0.875, 0.625, 0.8438, 0.625, 0.8438, 0.625, 0.875, 0.625, 0.875, 0.6563, 0.8438, 0.6562, 0.8438, 0.6562, 0.875, 0.6563, 0.875, 0.6875, 0.8438, 0.6875, 0.8438, 0.6875, 0.875, 0.6875, 0.875, 0.7188, 0.8438, 0.7188, 0.8438, 0.7188, 0.875, 0.7188, 0.875, 0.75, 0.8438, 0.75, 0.8125, 0.7188, 0.8438, 0.7188, 0.8438, 0.75, 0.8125, 0.75, 0.7813, 0.7188, 0.8125, 0.7188, 0.8125, 0.75, 0.7813, 0.75, 0.75, 0.7188, 0.7813, 0.7188, 0.7813, 0.75, 0.75, 0.75, 0.7188, 0.7188, 0.75, 0.7188, 0.75, 0.75, 0.7188, 0.75, 0.6876, 0.7188, 0.7188, 0.7188, 0.7188, 0.75, 0.6875, 0.75, 0.6564, 0.7188, 0.6876, 0.7188, 0.6875, 0.75, 0.6563, 0.75, 0.6254, 0.7188, 0.6564, 0.7188, 0.6563, 0.75, 0.625, 0.75, 0.6255, 0.6875, 0.6565, 0.6875, 0.6564, 0.7188, 0.6254, 0.7188, 0.6256, 0.6563, 0.6566, 0.6563, 0.6565, 0.6875, 0.6255, 0.6875, 0.6256, 0.625, 0.6566, 0.625, 0.6566, 0.6563, 0.6256, 0.6563, 0.6256, 0.5938, 0.6566, 0.5938, 0.6566, 0.625, 0.6256, 0.625, 0.6255, 0.5625, 0.6565, 0.5625, 0.6566, 0.5938, 0.6256, 0.5938, 0.6254, 0.5313, 0.6564, 0.5313, 0.6565, 0.5625, 0.6255, 0.5625, 0.4371, 0.7812, 0.4578, 0.7812, 0.4575, 0.8125, 0.4367, 0.8125, 0.4578, 0.7812, 0.4814, 0.7813, 0.4812, 0.8125, 0.4575, 0.8125, 0.4814, 0.7813, 0.5073, 0.7813, 0.5072, 0.8125, 0.4812, 0.8125, 0.5073, 0.7813, 0.5351, 0.7813, 0.535, 0.8125, 0.5072, 0.8125, 0.5351, 0.7813, 0.5643, 0.7812, 0.5642, 0.8125, 0.535, 0.8125, 0.5643, 0.7812, 0.5944, 0.7812, 0.5944, 0.8125, 0.5642, 0.8125, 0.4367, 0.8125, 0.4575, 0.8125, 0.4568, 0.8438, 0.4358, 0.8438, 0.4575, 0.8125, 0.4812, 0.8125, 0.4807, 0.8438, 0.4568, 0.8438, 0.4812, 0.8125, 0.5072, 0.8125, 0.5069, 0.8438, 0.4807, 0.8438, 0.5072, 0.8125, 0.535, 0.8125, 0.5349, 0.8438, 0.5069, 0.8438, 0.535, 0.8125, 0.5642, 0.8125, 0.5642, 0.8438, 0.5349, 0.8438, 0.5642, 0.8125, 0.5944, 0.8125, 0.5944, 0.8438, 0.5642, 0.8438, 0.4358, 0.8438, 0.4568, 0.8438, 0.4554, 0.875, 0.434, 0.875, 0.4568, 0.8438, 0.4807, 0.8438, 0.4798, 0.875, 0.4554, 0.875, 0.4807, 0.8438, 0.5069, 0.8438, 0.5064, 0.875, 0.4798, 0.875, 0.5069, 0.8438, 0.5349, 0.8438, 0.5347, 0.875, 0.5064, 0.875, 0.5349, 0.8438, 0.5642, 0.8438, 0.5642, 0.875, 0.5347, 0.875, 0.5642, 0.8438, 0.5944, 0.8438, 0.5944, 0.875, 0.5642, 0.875, 0.434, 0.875, 0.4554, 0.875, 0.4532, 0.9063, 0.4311, 0.9063, 0.4554, 0.875, 0.4798, 0.875, 0.4783, 0.9063, 0.4532, 0.9063, 0.4798, 0.875, 0.5064, 0.875, 0.5057, 0.9063, 0.4783, 0.9063, 0.5064, 0.875, 0.5347, 0.875, 0.5344, 0.9063, 0.5057, 0.9063, 0.5347, 0.875, 0.5642, 0.875, 0.5641, 0.9063, 0.5344, 0.9063, 0.5642, 0.875, 0.5944, 0.875, 0.5944, 0.9063, 0.5641, 0.9063, 0.4311, 0.9063, 0.4532, 0.9063, 0.4499, 0.9375, 0.4263, 0.9375, 0.4532, 0.9063, 0.4783, 0.9063, 0.4764, 0.9375, 0.4499, 0.9375, 0.4783, 0.9063, 0.5057, 0.9063, 0.5047, 0.9375, 0.4764, 0.9375, 0.5057, 0.9063, 0.5344, 0.9063, 0.534, 0.9375, 0.5047, 0.9375, 0.5344, 0.9063, 0.5641, 0.9063, 0.5639, 0.9375, 0.534, 0.9375, 0.5641, 0.9063, 0.5944, 0.9063, 0.5944, 0.9375, 0.5639, 0.9375, 0.4263, 0.9375, 0.4499, 0.9375, 0.4457, 0.9688, 0.4193, 0.9688, 0.4499, 0.9375, 0.4764, 0.9375, 0.4741, 0.9688, 0.4457, 0.9688, 0.4764, 0.9375, 0.5047, 0.9375, 0.5035, 0.9688, 0.4741, 0.9688, 0.5047, 0.9375, 0.534, 0.9375, 0.5335, 0.9688, 0.5035, 0.9688, 0.534, 0.9375, 0.5639, 0.9375, 0.5638, 0.9688, 0.5335, 0.9688, 0.5639, 0.9375, 0.5944, 0.9375, 0.5943, 0.9688, 0.5638, 0.9688, 0.4197, 0.75, 0.4371, 0.75, 0.4371, 0.7812, 0.4196, 0.7812, 0.4371, 0.75, 0.4578, 0.75, 0.4578, 0.7812, 0.4371, 0.7812, 0.4578, 0.75, 0.4814, 0.75, 0.4814, 0.7813, 0.4578, 0.7812, 0.4814, 0.75, 0.5073, 0.75, 0.5073, 0.7813, 0.4814, 0.7813, 0.5073, 0.75, 0.5351, 0.75, 0.5351, 0.7813, 0.5073, 0.7813, 0.5351, 0.75, 0.5643, 0.75, 0.5643, 0.7812, 0.5351, 0.7813, 0.5643, 0.75, 0.5945, 0.75, 0.5944, 0.7812, 0.5643, 0.7812, 0.5945, 0.75, 0.625, 0.75, 0.625, 0.7813, 0.5944, 0.7812, 0.5944, 0.7812, 0.625, 0.7813, 0.625, 0.8125, 0.5944, 0.8125, 0.5944, 0.8125, 0.625, 0.8125, 0.625, 0.8438, 0.5944, 0.8438, 0.5944, 0.8438, 0.625, 0.8438, 0.625, 0.875, 0.5944, 0.875, 0.5944, 0.875, 0.625, 0.875, 0.625, 0.9063, 0.5944, 0.9063, 0.5944, 0.9063, 0.625, 0.9063, 0.625, 0.9375, 0.5944, 0.9375, 0.5944, 0.9375, 0.625, 0.9375, 0.625, 0.9688, 0.5943, 0.9688, 0.5943, 0.9688, 0.625, 0.9688, 0.625, 1.0, 0.5943, 1.0, 0.5638, 0.9688, 0.5943, 0.9688, 0.5943, 1.0, 0.5636, 1.0, 0.5335, 0.9688, 0.5638, 0.9688, 0.5636, 1.0, 0.5329, 1.0, 0.5035, 0.9688, 0.5335, 0.9688, 0.5329, 1.0, 0.5023, 1.0, 0.4741, 0.9688, 0.5035, 0.9688, 0.5023, 1.0, 0.4716, 1.0, 0.4457, 0.9688, 0.4741, 0.9688, 0.4716, 1.0, 0.4409, 1.0, 0.4193, 0.9688, 0.4457, 0.9688, 0.4409, 1.0, 0.4102, 1.0, 0.3985, 0.9688, 0.4193, 0.9688, 0.4102, 1.0, 0.3795, 1.0, 0.4075, 0.9375, 0.4263, 0.9375, 0.4193, 0.9688, 0.3985, 0.9688, 0.413, 0.9063, 0.4311, 0.9063, 0.4263, 0.9375, 0.4075, 0.9375, 0.4163, 0.875, 0.434, 0.875, 0.4311, 0.9063, 0.413, 0.9063, 0.4183, 0.8438, 0.4358, 0.8438, 0.434, 0.875, 0.4163, 0.875, 0.4193, 0.8125, 0.4367, 0.8125, 0.4358, 0.8438, 0.4183, 0.8438, 0.4196, 0.7812, 0.4371, 0.7812, 0.4367, 0.8125, 0.4193, 0.8125, 0.4193, 0.03125, 0.4457, 0.03125, 0.4499, 0.0625, 0.4263, 0.0625, 0.4457, 0.03125, 0.4741, 0.03125, 0.4764, 0.0625, 0.4499, 0.0625, 0.4741, 0.03125, 0.5035, 0.03125, 0.5047, 0.0625, 0.4764, 0.0625, 0.5035, 0.03125, 0.5335, 0.03125, 0.534, 0.0625, 0.5047, 0.0625, 0.5335, 0.03125, 0.5638, 0.03125, 0.5639, 0.0625, 0.534, 0.0625, 0.5638, 0.03125, 0.5943, 0.03125, 0.5944, 0.0625, 0.5639, 0.0625, 0.4263, 0.0625, 0.4499, 0.0625, 0.4532, 0.09375, 0.4311, 0.09375, 0.4499, 0.0625, 0.4764, 0.0625, 0.4783, 0.09375, 0.4532, 0.09375, 0.4764, 0.0625, 0.5047, 0.0625, 0.5057, 0.09375, 0.4783, 0.09375, 0.5047, 0.0625, 0.534, 0.0625, 0.5344, 0.09375, 0.5057, 0.09375, 0.534, 0.0625, 0.5639, 0.0625, 0.5641, 0.09375, 0.5344, 0.09375, 0.5639, 0.0625, 0.5944, 0.0625, 0.5944, 0.09375, 0.5641, 0.09375, 0.4311, 0.09375, 0.4532, 0.09375, 0.4554, 0.125, 0.434, 0.125, 0.4532, 0.09375, 0.4783, 0.09375, 0.4798, 0.125, 0.4554, 0.125, 0.4783, 0.09375, 0.5057, 0.09375, 0.5064, 0.125, 0.4798, 0.125, 0.5057, 0.09375, 0.5344, 0.09375, 0.5347, 0.125, 0.5064, 0.125, 0.5344, 0.09375, 0.5641, 0.09375, 0.5642, 0.125, 0.5347, 0.125, 0.5641, 0.09375, 0.5944, 0.09375, 0.5944, 0.125, 0.5642, 0.125, 0.434, 0.125, 0.4554, 0.125, 0.4568, 0.1563, 0.4358, 0.1563, 0.4554, 0.125, 0.4798, 0.125, 0.4807, 0.1563, 0.4568, 0.1563, 0.4798, 0.125, 0.5064, 0.125, 0.5069, 0.1562, 0.4807, 0.1563, 0.5064, 0.125, 0.5347, 0.125, 0.5349, 0.1563, 0.5069, 0.1562, 0.5347, 0.125, 0.5642, 0.125, 0.5642, 0.1562, 0.5349, 0.1563, 0.5642, 0.125, 0.5944, 0.125, 0.5944, 0.1562, 0.5642, 0.1562, 0.4358, 0.1563, 0.4568, 0.1563, 0.4575, 0.1875, 0.4367, 0.1875, 0.4568, 0.1563, 0.4807, 0.1563, 0.4812, 0.1875, 0.4575, 0.1875, 0.4807, 0.1563, 0.5069, 0.1562, 0.5072, 0.1875, 0.4812, 0.1875, 0.5069, 0.1562, 0.5349, 0.1563, 0.535, 0.1875, 0.5072, 0.1875, 0.5349, 0.1563, 0.5642, 0.1562, 0.5642, 0.1875, 0.535, 0.1875, 0.5642, 0.1562, 0.5944, 0.1562, 0.5944, 0.1875, 0.5642, 0.1875, 0.4367, 0.1875, 0.4575, 0.1875, 0.4578, 0.2188, 0.4371, 0.2188, 0.4575, 0.1875, 0.4812, 0.1875, 0.4814, 0.2188, 0.4578, 0.2188, 0.4812, 0.1875, 0.5072, 0.1875, 0.5073, 0.2188, 0.4814, 0.2188, 0.5072, 0.1875, 0.535, 0.1875, 0.5351, 0.2188, 0.5073, 0.2188, 0.535, 0.1875, 0.5642, 0.1875, 0.5643, 0.2188, 0.5351, 0.2188, 0.5642, 0.1875, 0.5944, 0.1875, 0.5944, 0.2188, 0.5643, 0.2188, 0.3795, 0.0, 0.4102, 0.0, 0.4193, 0.03125, 0.3985, 0.03125, 0.4102, 0.0, 0.4409, 0.0, 0.4457, 0.03125, 0.4193, 0.03125, 0.4409, 0.0, 0.4716, 0.0, 0.4741, 0.03125, 0.4457, 0.03125, 0.4716, 0.0, 0.5023, 0.0, 0.5035, 0.03125, 0.4741, 0.03125, 0.5023, 0.0, 0.5329, 0.0, 0.5335, 0.03125, 0.5035, 0.03125, 0.5329, 0.0, 0.5636, 0.0, 0.5638, 0.03125, 0.5335, 0.03125, 0.5636, 0.0, 0.5943, 0.0, 0.5943, 0.03125, 0.5638, 0.03125, 0.5943, 0.0, 0.625, 0.0, 0.625, 0.03125, 0.5943, 0.03125, 0.5943, 0.03125, 0.625, 0.03125, 0.625, 0.0625, 0.5944, 0.0625, 0.5944, 0.0625, 0.625, 0.0625, 0.625, 0.09375, 0.5944, 0.09375, 0.5944, 0.09375, 0.625, 0.09375, 0.625, 0.125, 0.5944, 0.125, 0.5944, 0.125, 0.625, 0.125, 0.625, 0.1563, 0.5944, 0.1562, 0.5944, 0.1562, 0.625, 0.1563, 0.625, 0.1875, 0.5944, 0.1875, 0.5944, 0.1875, 0.625, 0.1875, 0.625, 0.2188, 0.5944, 0.2188, 0.5944, 0.2188, 0.625, 0.2188, 0.625, 0.25, 0.5944, 0.25, 0.5643, 0.2188, 0.5944, 0.2188, 0.5944, 0.25, 0.5643, 0.25, 0.5351, 0.2188, 0.5643, 0.2188, 0.5643, 0.25, 0.5351, 0.25, 0.5073, 0.2188, 0.5351, 0.2188, 0.5351, 0.25, 0.5073, 0.25, 0.4814, 0.2188, 0.5073, 0.2188, 0.5073, 0.25, 0.4814, 0.25, 0.4578, 0.2188, 0.4814, 0.2188, 0.4814, 0.25, 0.4578, 0.25, 0.4371, 0.2188, 0.4578, 0.2188, 0.4578, 0.25, 0.4371, 0.25, 0.4196, 0.2188, 0.4371, 0.2188, 0.4371, 0.25, 0.4197, 0.25, 0.4193, 0.1875, 0.4367, 0.1875, 0.4371, 0.2188, 0.4196, 0.2188, 0.4183, 0.1563, 0.4358, 0.1563, 0.4367, 0.1875, 0.4193, 0.1875, 0.4163, 0.125, 0.434, 0.125, 0.4358, 0.1563, 0.4183, 0.1563, 0.413, 0.09375, 0.4311, 0.09375, 0.434, 0.125, 0.4163, 0.125, 0.4075, 0.0625, 0.4263, 0.0625, 0.4311, 0.09375, 0.413, 0.09375, 0.3985, 0.03125, 0.4193, 0.03125, 0.4263, 0.0625, 0.4075, 0.0625, 0.1562, 0.5313, 0.1873, 0.5313, 0.1872, 0.5625, 0.1562, 0.5625, 0.1873, 0.5313, 0.2182, 0.5313, 0.2178, 0.5625, 0.1872, 0.5625, 0.2182, 0.5313, 0.2487, 0.5313, 0.2477, 0.5625, 0.2178, 0.5625, 0.2487, 0.5313, 0.2787, 0.5313, 0.2766, 0.5625, 0.2477, 0.5625, 0.2787, 0.5313, 0.3077, 0.5313, 0.3036, 0.5625, 0.2766, 0.5625, 0.3077, 0.5313, 0.3346, 0.5313, 0.3277, 0.5625, 0.3036, 0.5625, 0.1562, 0.5625, 0.1872, 0.5625, 0.1871, 0.5938, 0.1562, 0.5938, 0.1872, 0.5625, 0.2178, 0.5625, 0.2174, 0.5938, 0.1871, 0.5938, 0.2178, 0.5625, 0.2477, 0.5625, 0.2469, 0.5938, 0.2174, 0.5938, 0.2477, 0.5625, 0.2766, 0.5625, 0.275, 0.5938, 0.2469, 0.5938, 0.2766, 0.5625, 0.3036, 0.5625, 0.301, 0.5938, 0.275, 0.5938, 0.3036, 0.5625, 0.3277, 0.5625, 0.3238, 0.5938, 0.301, 0.5938, 0.1562, 0.5938, 0.1871, 0.5938, 0.1871, 0.625, 0.1562, 0.625, 0.1871, 0.5938, 0.2174, 0.5938, 0.2173, 0.625, 0.1871, 0.625, 0.2174, 0.5938, 0.2469, 0.5938, 0.2466, 0.625, 0.2173, 0.625, 0.2469, 0.5938, 0.275, 0.5938, 0.2745, 0.625, 0.2466, 0.625, 0.275, 0.5938, 0.301, 0.5938, 0.3001, 0.625, 0.2745, 0.625, 0.301, 0.5938, 0.3238, 0.5938, 0.3226, 0.625, 0.3001, 0.625, 0.1562, 0.625, 0.1871, 0.625, 0.1871, 0.6563, 0.1562, 0.6562, 0.1871, 0.625, 0.2173, 0.625, 0.2174, 0.6563, 0.1871, 0.6563, 0.2173, 0.625, 0.2466, 0.625, 0.2469, 0.6563, 0.2174, 0.6563, 0.2466, 0.625, 0.2745, 0.625, 0.275, 0.6563, 0.2469, 0.6563, 0.2745, 0.625, 0.3001, 0.625, 0.301, 0.6563, 0.275, 0.6563, 0.3001, 0.625, 0.3226, 0.625, 0.3238, 0.6563, 0.301, 0.6563, 0.1562, 0.6562, 0.1871, 0.6563, 0.1872, 0.6875, 0.1562, 0.6875, 0.1871, 0.6563, 0.2174, 0.6563, 0.2178, 0.6875, 0.1872, 0.6875, 0.2174, 0.6563, 0.2469, 0.6563, 0.2477, 0.6875, 0.2178, 0.6875, 0.2469, 0.6563, 0.275, 0.6563, 0.2766, 0.6875, 0.2477, 0.6875, 0.275, 0.6563, 0.301, 0.6563, 0.3036, 0.6875, 0.2766, 0.6875, 0.301, 0.6563, 0.3238, 0.6563, 0.3277, 0.6875, 0.3036, 0.6875, 0.1562, 0.6875, 0.1872, 0.6875, 0.1873, 0.7188, 0.1562, 0.7188, 0.1872, 0.6875, 0.2178, 0.6875, 0.2182, 0.7188, 0.1873, 0.7188, 0.2178, 0.6875, 0.2477, 0.6875, 0.2487, 0.7188, 0.2182, 0.7188, 0.2477, 0.6875, 0.2766, 0.6875, 0.2787, 0.7188, 0.2487, 0.7188, 0.2766, 0.6875, 0.3036, 0.6875, 0.3077, 0.7188, 0.2787, 0.7188, 0.3036, 0.6875, 0.3277, 0.6875, 0.3346, 0.7188, 0.3077, 0.7188, 0.125, 0.5, 0.1563, 0.5, 0.1562, 0.5313, 0.125, 0.5313, 0.1563, 0.5, 0.1875, 0.5, 0.1873, 0.5313, 0.1562, 0.5313, 0.1875, 0.5, 0.2188, 0.5, 0.2182, 0.5313, 0.1873, 0.5313, 0.2188, 0.5, 0.25, 0.5, 0.2487, 0.5313, 0.2182, 0.5313, 0.25, 0.5, 0.2813, 0.5, 0.2787, 0.5313, 0.2487, 0.5313, 0.2813, 0.5, 0.3125, 0.5, 0.3077, 0.5313, 0.2787, 0.5313, 0.3125, 0.5, 0.3438, 0.5, 0.3346, 0.5313, 0.3077, 0.5313, 0.3438, 0.5, 0.375, 0.5, 0.3555, 0.5313, 0.3346, 0.5313, 0.3346, 0.5313, 0.3555, 0.5313, 0.3468, 0.5625, 0.3277, 0.5625, 0.3277, 0.5625, 0.3468, 0.5625, 0.3423, 0.5938, 0.3238, 0.5938, 0.3238, 0.5938, 0.3423, 0.5938, 0.3409, 0.625, 0.3226, 0.625, 0.3226, 0.625, 0.3409, 0.625, 0.3423, 0.6563, 0.3238, 0.6563, 0.3238, 0.6563, 0.3423, 0.6563, 0.3468, 0.6875, 0.3277, 0.6875, 0.3277, 0.6875, 0.3468, 0.6875, 0.3555, 0.7188, 0.3346, 0.7188, 0.3346, 0.7188, 0.3555, 0.7188, 0.375, 0.75, 0.3438, 0.75, 0.3077, 0.7188, 0.3346, 0.7188, 0.3438, 0.75, 0.3125, 0.75, 0.2787, 0.7188, 0.3077, 0.7188, 0.3125, 0.75, 0.2813, 0.75, 0.2487, 0.7188, 0.2787, 0.7188, 0.2813, 0.75, 0.25, 0.75, 0.2182, 0.7188, 0.2487, 0.7188, 0.25, 0.75, 0.2188, 0.75, 0.1873, 0.7188, 0.2182, 0.7188, 0.2188, 0.75, 0.1875, 0.75, 0.1562, 0.7188, 0.1873, 0.7188, 0.1875, 0.75, 0.1563, 0.75, 0.125, 0.7188, 0.1562, 0.7188, 0.1563, 0.75, 0.125, 0.75, 0.125, 0.6875, 0.1562, 0.6875, 0.1562, 0.7188, 0.125, 0.7188, 0.125, 0.6563, 0.1562, 0.6562, 0.1562, 0.6875, 0.125, 0.6875, 0.125, 0.625, 0.1562, 0.625, 0.1562, 0.6562, 0.125, 0.6563, 0.125, 0.5938, 0.1562, 0.5938, 0.1562, 0.625, 0.125, 0.625, 0.125, 0.5625, 0.1562, 0.5625, 0.1562, 0.5938, 0.125, 0.5938, 0.125, 0.5313, 0.1562, 0.5313, 0.1562, 0.5625, 0.125, 0.5625, 0.4371, 0.5312, 0.4578, 0.5313, 0.4578, 0.5625, 0.4371, 0.5625, 0.4578, 0.5313, 0.4814, 0.5312, 0.4814, 0.5625, 0.4578, 0.5625, 0.4814, 0.5312, 0.5073, 0.5313, 0.5073, 0.5625, 0.4814, 0.5625, 0.5073, 0.5313, 0.5351, 0.5313, 0.5352, 0.5625, 0.5073, 0.5625, 0.5351, 0.5313, 0.5644, 0.5313, 0.5644, 0.5625, 0.5352, 0.5625, 0.5644, 0.5313, 0.5946, 0.5313, 0.5947, 0.5625, 0.5644, 0.5625, 0.4371, 0.5625, 0.4578, 0.5625, 0.4578, 0.5938, 0.4371, 0.5938, 0.4578, 0.5625, 0.4814, 0.5625, 0.4814, 0.5938, 0.4578, 0.5938, 0.4814, 0.5625, 0.5073, 0.5625, 0.5073, 0.5938, 0.4814, 0.5938, 0.5073, 0.5625, 0.5352, 0.5625, 0.5352, 0.5938, 0.5073, 0.5938, 0.5352, 0.5625, 0.5644, 0.5625, 0.5645, 0.5938, 0.5352, 0.5938, 0.5644, 0.5625, 0.5947, 0.5625, 0.5948, 0.5938, 0.5645, 0.5938, 0.4371, 0.5938, 0.4578, 0.5938, 0.4578, 0.625, 0.4371, 0.625, 0.4578, 0.5938, 0.4814, 0.5938, 0.4814, 0.625, 0.4578, 0.625, 0.4814, 0.5938, 0.5073, 0.5938, 0.5073, 0.625, 0.4814, 0.625, 0.5073, 0.5938, 0.5352, 0.5938, 0.5352, 0.625, 0.5073, 0.625, 0.5352, 0.5938, 0.5645, 0.5938, 0.5645, 0.625, 0.5352, 0.625, 0.5645, 0.5938, 0.5948, 0.5938, 0.5948, 0.625, 0.5645, 0.625, 0.4371, 0.625, 0.4578, 0.625, 0.4578, 0.6562, 0.4371, 0.6563, 0.4578, 0.625, 0.4814, 0.625, 0.4814, 0.6563, 0.4578, 0.6562, 0.4814, 0.625, 0.5073, 0.625, 0.5073, 0.6563, 0.4814, 0.6563, 0.5073, 0.625, 0.5352, 0.625, 0.5352, 0.6563, 0.5073, 0.6563, 0.5352, 0.625, 0.5645, 0.625, 0.5645, 0.6563, 0.5352, 0.6563, 0.5645, 0.625, 0.5948, 0.625, 0.5948, 0.6563, 0.5645, 0.6563, 0.4371, 0.6563, 0.4578, 0.6562, 0.4578, 0.6875, 0.4371, 0.6875, 0.4578, 0.6562, 0.4814, 0.6563, 0.4814, 0.6875, 0.4578, 0.6875, 0.4814, 0.6563, 0.5073, 0.6563, 0.5073, 0.6875, 0.4814, 0.6875, 0.5073, 0.6563, 0.5352, 0.6563, 0.5352, 0.6875, 0.5073, 0.6875, 0.5352, 0.6563, 0.5645, 0.6563, 0.5644, 0.6875, 0.5352, 0.6875, 0.5645, 0.6563, 0.5948, 0.6563, 0.5947, 0.6875, 0.5644, 0.6875, 0.4371, 0.6875, 0.4578, 0.6875, 0.4578, 0.7188, 0.4371, 0.7188, 0.4578, 0.6875, 0.4814, 0.6875, 0.4814, 0.7188, 0.4578, 0.7188, 0.4814, 0.6875, 0.5073, 0.6875, 0.5073, 0.7188, 0.4814, 0.7188, 0.5073, 0.6875, 0.5352, 0.6875, 0.5351, 0.7187, 0.5073, 0.7188, 0.5352, 0.6875, 0.5644, 0.6875, 0.5644, 0.7188, 0.5351, 0.7187, 0.5644, 0.6875, 0.5947, 0.6875, 0.5946, 0.7188, 0.5644, 0.7188, 0.4197, 0.5, 0.4371, 0.5, 0.4371, 0.5312, 0.4197, 0.5312, 0.4371, 0.5, 0.4578, 0.5, 0.4578, 0.5313, 0.4371, 0.5312, 0.4578, 0.5, 0.4814, 0.5, 0.4814, 0.5312, 0.4578, 0.5313, 0.4814, 0.5, 0.5073, 0.5, 0.5073, 0.5313, 0.4814, 0.5312, 0.5073, 0.5, 0.5351, 0.5, 0.5351, 0.5313, 0.5073, 0.5313, 0.5351, 0.5, 0.5643, 0.5, 0.5644, 0.5313, 0.5351, 0.5313, 0.5643, 0.5, 0.5945, 0.5, 0.5946, 0.5313, 0.5644, 0.5313, 0.5945, 0.5, 0.625, 0.5, 0.6254, 0.5313, 0.5946, 0.5313, 0.5946, 0.5313, 0.6254, 0.5313, 0.6255, 0.5625, 0.5947, 0.5625, 0.5947, 0.5625, 0.6255, 0.5625, 0.6256, 0.5938, 0.5948, 0.5938, 0.5948, 0.5938, 0.6256, 0.5938, 0.6256, 0.625, 0.5948, 0.625, 0.5948, 0.625, 0.6256, 0.625, 0.6256, 0.6563, 0.5948, 0.6563, 0.5948, 0.6563, 0.6256, 0.6563, 0.6255, 0.6875, 0.5947, 0.6875, 0.5947, 0.6875, 0.6255, 0.6875, 0.6254, 0.7188, 0.5946, 0.7188, 0.5946, 0.7188, 0.6254, 0.7188, 0.625, 0.75, 0.5945, 0.75, 0.5644, 0.7188, 0.5946, 0.7188, 0.5945, 0.75, 0.5643, 0.75, 0.5351, 0.7187, 0.5644, 0.7188, 0.5643, 0.75, 0.5351, 0.75, 0.5073, 0.7188, 0.5351, 0.7187, 0.5351, 0.75, 0.5073, 0.75, 0.4814, 0.7188, 0.5073, 0.7188, 0.5073, 0.75, 0.4814, 0.75, 0.4578, 0.7188, 0.4814, 0.7188, 0.4814, 0.75, 0.4578, 0.75, 0.4371, 0.7188, 0.4578, 0.7188, 0.4578, 0.75, 0.4371, 0.75, 0.4197, 0.7188, 0.4371, 0.7188, 0.4371, 0.75, 0.4197, 0.75, 0.4197, 0.6875, 0.4371, 0.6875, 0.4371, 0.7188, 0.4197, 0.7188, 0.4197, 0.6563, 0.4371, 0.6563, 0.4371, 0.6875, 0.4197, 0.6875, 0.4197, 0.625, 0.4371, 0.625, 0.4371, 0.6563, 0.4197, 0.6563, 0.4197, 0.5938, 0.4371, 0.5938, 0.4371, 0.625, 0.4197, 0.625, 0.4197, 0.5625, 0.4371, 0.5625, 0.4371, 0.5938, 0.4197, 0.5938, 0.4197, 0.5312, 0.4371, 0.5312, 0.4371, 0.5625, 0.4197, 0.5625, 0.4371, 0.2813, 0.4578, 0.2813, 0.4578, 0.3125, 0.4371, 0.3125, 0.4578, 0.2813, 0.4814, 0.2813, 0.4814, 0.3125, 0.4578, 0.3125, 0.4814, 0.2813, 0.5073, 0.2813, 0.5073, 0.3125, 0.4814, 0.3125, 0.5073, 0.2813, 0.5351, 0.2813, 0.5351, 0.3125, 0.5073, 0.3125, 0.5351, 0.2813, 0.5643, 0.2813, 0.5643, 0.3125, 0.5351, 0.3125, 0.5643, 0.2813, 0.5944, 0.2813, 0.5944, 0.3125, 0.5643, 0.3125, 0.4371, 0.3125, 0.4578, 0.3125, 0.4578, 0.3438, 0.4371, 0.3438, 0.4578, 0.3125, 0.4814, 0.3125, 0.4814, 0.3438, 0.4578, 0.3438, 0.4814, 0.3125, 0.5073, 0.3125, 0.5073, 0.3438, 0.4814, 0.3438, 0.5073, 0.3125, 0.5351, 0.3125, 0.5351, 0.3438, 0.5073, 0.3438, 0.5351, 0.3125, 0.5643, 0.3125, 0.5643, 0.3438, 0.5351, 0.3438, 0.5643, 0.3125, 0.5944, 0.3125, 0.5944, 0.3438, 0.5643, 0.3438, 0.4371, 0.3438, 0.4578, 0.3438, 0.4578, 0.375, 0.4371, 0.375, 0.4578, 0.3438, 0.4814, 0.3438, 0.4814, 0.375, 0.4578, 0.375, 0.4814, 0.3438, 0.5073, 0.3438, 0.5073, 0.375, 0.4814, 0.375, 0.5073, 0.3438, 0.5351, 0.3438, 0.5351, 0.375, 0.5073, 0.375, 0.5351, 0.3438, 0.5643, 0.3438, 0.5643, 0.375, 0.5351, 0.375, 0.5643, 0.3438, 0.5944, 0.3438, 0.5944, 0.375, 0.5643, 0.375, 0.4371, 0.375, 0.4578, 0.375, 0.4578, 0.4063, 0.4371, 0.4063, 0.4578, 0.375, 0.4814, 0.375, 0.4814, 0.4063, 0.4578, 0.4063, 0.4814, 0.375, 0.5073, 0.375, 0.5073, 0.4063, 0.4814, 0.4063, 0.5073, 0.375, 0.5351, 0.375, 0.5351, 0.4063, 0.5073, 0.4063, 0.5351, 0.375, 0.5643, 0.375, 0.5643, 0.4063, 0.5351, 0.4063, 0.5643, 0.375, 0.5944, 0.375, 0.5944, 0.4063, 0.5643, 0.4063, 0.4371, 0.4063, 0.4578, 0.4063, 0.4578, 0.4375, 0.4371, 0.4375, 0.4578, 0.4063, 0.4814, 0.4063, 0.4814, 0.4375, 0.4578, 0.4375, 0.4814, 0.4063, 0.5073, 0.4063, 0.5073, 0.4375, 0.4814, 0.4375, 0.5073, 0.4063, 0.5351, 0.4063, 0.5351, 0.4375, 0.5073, 0.4375, 0.5351, 0.4063, 0.5643, 0.4063, 0.5643, 0.4375, 0.5351, 0.4375, 0.5643, 0.4063, 0.5944, 0.4063, 0.5944, 0.4375, 0.5643, 0.4375, 0.4371, 0.4375, 0.4578, 0.4375, 0.4578, 0.4688, 0.4371, 0.4688, 0.4578, 0.4375, 0.4814, 0.4375, 0.4814, 0.4688, 0.4578, 0.4688, 0.4814, 0.4375, 0.5073, 0.4375, 0.5073, 0.4688, 0.4814, 0.4688, 0.5073, 0.4375, 0.5351, 0.4375, 0.5351, 0.4688, 0.5073, 0.4688, 0.5351, 0.4375, 0.5643, 0.4375, 0.5643, 0.4688, 0.5351, 0.4688, 0.5643, 0.4375, 0.5944, 0.4375, 0.5944, 0.4687, 0.5643, 0.4688, 0.4197, 0.25, 0.4371, 0.25, 0.4371, 0.2813, 0.4197, 0.2813, 0.4371, 0.25, 0.4578, 0.25, 0.4578, 0.2813, 0.4371, 0.2813, 0.4578, 0.25, 0.4814, 0.25, 0.4814, 0.2813, 0.4578, 0.2813, 0.4814, 0.25, 0.5073, 0.25, 0.5073, 0.2813, 0.4814, 0.2813, 0.5073, 0.25, 0.5351, 0.25, 0.5351, 0.2813, 0.5073, 0.2813, 0.5351, 0.25, 0.5643, 0.25, 0.5643, 0.2813, 0.5351, 0.2813, 0.5643, 0.25, 0.5944, 0.25, 0.5944, 0.2813, 0.5643, 0.2813, 0.5944, 0.25, 0.625, 0.25, 0.625, 0.2813, 0.5944, 0.2813, 0.5944, 0.2813, 0.625, 0.2813, 0.625, 0.3125, 0.5944, 0.3125, 0.5944, 0.3125, 0.625, 0.3125, 0.625, 0.3438, 0.5944, 0.3438, 0.5944, 0.3438, 0.625, 0.3438, 0.625, 0.375, 0.5944, 0.375, 0.5944, 0.375, 0.625, 0.375, 0.625, 0.4063, 0.5944, 0.4063, 0.5944, 0.4063, 0.625, 0.4063, 0.625, 0.4375, 0.5944, 0.4375, 0.5944, 0.4375, 0.625, 0.4375, 0.625, 0.4688, 0.5944, 0.4687, 0.5944, 0.4687, 0.625, 0.4688, 0.625, 0.5, 0.5945, 0.5, 0.5643, 0.4688, 0.5944, 0.4687, 0.5945, 0.5, 0.5643, 0.5, 0.5351, 0.4688, 0.5643, 0.4688, 0.5643, 0.5, 0.5351, 0.5, 0.5073, 0.4688, 0.5351, 0.4688, 0.5351, 0.5, 0.5073, 0.5, 0.4814, 0.4688, 0.5073, 0.4688, 0.5073, 0.5, 0.4814, 0.5, 0.4578, 0.4688, 0.4814, 0.4688, 0.4814, 0.5, 0.4578, 0.5, 0.4371, 0.4688, 0.4578, 0.4688, 0.4578, 0.5, 0.4371, 0.5, 0.4197, 0.4688, 0.4371, 0.4688, 0.4371, 0.5, 0.4197, 0.5, 0.4197, 0.4375, 0.4371, 0.4375, 0.4371, 0.4688, 0.4197, 0.4688, 0.4197, 0.4063, 0.4371, 0.4063, 0.4371, 0.4375, 0.4197, 0.4375, 0.4197, 0.375, 0.4371, 0.375, 0.4371, 0.4063, 0.4197, 0.4063, 0.4197, 0.3438, 0.4371, 0.3438, 0.4371, 0.375, 0.4197, 0.375, 0.4197, 0.3125, 0.4371, 0.3125, 0.4371, 0.3438, 0.4197, 0.3438, 0.4197, 0.2813, 0.4371, 0.2813, 0.4371, 0.3125, 0.4197, 0.3125, 0.3756, 0.2813, 0.3768, 0.2813, 0.3768, 0.3125, 0.3756, 0.3125, 0.3768, 0.2813, 0.3788, 0.2813, 0.3788, 0.3125, 0.3768, 0.3125, 0.3788, 0.2813, 0.3823, 0.2813, 0.3823, 0.3125, 0.3788, 0.3125, 0.3823, 0.2813, 0.3876, 0.2813, 0.3876, 0.3125, 0.3823, 0.3125, 0.3876, 0.2813, 0.3953, 0.2813, 0.3953, 0.3125, 0.3876, 0.3125, 0.3953, 0.2813, 0.4059, 0.2813, 0.4059, 0.3125, 0.3953, 0.3125, 0.3756, 0.3125, 0.3768, 0.3125, 0.3768, 0.3438, 0.3756, 0.3438, 0.3768, 0.3125, 0.3788, 0.3125, 0.3788, 0.3438, 0.3768, 0.3438, 0.3788, 0.3125, 0.3823, 0.3125, 0.3823, 0.3438, 0.3788, 0.3438, 0.3823, 0.3125, 0.3876, 0.3125, 0.3876, 0.3438, 0.3823, 0.3438, 0.3876, 0.3125, 0.3953, 0.3125, 0.3953, 0.3438, 0.3876, 0.3438, 0.3953, 0.3125, 0.4059, 0.3125, 0.4059, 0.3438, 0.3953, 0.3438, 0.3756, 0.3438, 0.3768, 0.3438, 0.3768, 0.375, 0.3756, 0.375, 0.3768, 0.3438, 0.3788, 0.3438, 0.3788, 0.375, 0.3768, 0.375, 0.3788, 0.3438, 0.3823, 0.3438, 0.3823, 0.375, 0.3788, 0.375, 0.3823, 0.3438, 0.3876, 0.3438, 0.3876, 0.375, 0.3823, 0.375, 0.3876, 0.3438, 0.3953, 0.3438, 0.3953, 0.375, 0.3876, 0.375, 0.3953, 0.3438, 0.4059, 0.3438, 0.4059, 0.375, 0.3953, 0.375, 0.3756, 0.375, 0.3768, 0.375, 0.3767, 0.4063, 0.3756, 0.4062, 0.3768, 0.375, 0.3788, 0.375, 0.3788, 0.4063, 0.3767, 0.4063, 0.3788, 0.375, 0.3823, 0.375, 0.3823, 0.4063, 0.3788, 0.4063, 0.3823, 0.375, 0.3876, 0.375, 0.3876, 0.4063, 0.3823, 0.4063, 0.3876, 0.375, 0.3953, 0.375, 0.3953, 0.4063, 0.3876, 0.4063, 0.3953, 0.375, 0.4059, 0.375, 0.4059, 0.4063, 0.3953, 0.4063, 0.3756, 0.4062, 0.3767, 0.4063, 0.3765, 0.4375, 0.3755, 0.4375, 0.3767, 0.4063, 0.3788, 0.4063, 0.3786, 0.4375, 0.3765, 0.4375, 0.3788, 0.4063, 0.3823, 0.4063, 0.3822, 0.4375, 0.3786, 0.4375, 0.3823, 0.4063, 0.3876, 0.4063, 0.3876, 0.4375, 0.3822, 0.4375, 0.3876, 0.4063, 0.3953, 0.4063, 0.3953, 0.4375, 0.3876, 0.4375, 0.3953, 0.4063, 0.4059, 0.4063, 0.4059, 0.4375, 0.3953, 0.4375, 0.3755, 0.4375, 0.3765, 0.4375, 0.3759, 0.4688, 0.3749, 0.4688, 0.3765, 0.4375, 0.3786, 0.4375, 0.3782, 0.4688, 0.3759, 0.4688, 0.3786, 0.4375, 0.3822, 0.4375, 0.3819, 0.4688, 0.3782, 0.4688, 0.3822, 0.4375, 0.3876, 0.4375, 0.3875, 0.4688, 0.3819, 0.4688, 0.3876, 0.4375, 0.3953, 0.4375, 0.3953, 0.4688, 0.3875, 0.4688, 0.3953, 0.4375, 0.4059, 0.4375, 0.4059, 0.4688, 0.3953, 0.4688, 0.375, 0.25, 0.3756, 0.25, 0.3756, 0.2813, 0.375, 0.2813, 0.3756, 0.25, 0.3768, 0.25, 0.3768, 0.2813, 0.3756, 0.2813, 0.3768, 0.25, 0.3788, 0.25, 0.3788, 0.2813, 0.3768, 0.2813, 0.3788, 0.25, 0.3823, 0.25, 0.3823, 0.2813, 0.3788, 0.2813, 0.3823, 0.25, 0.3876, 0.25, 0.3876, 0.2813, 0.3823, 0.2813, 0.3876, 0.25, 0.3953, 0.25, 0.3953, 0.2813, 0.3876, 0.2813, 0.3953, 0.25, 0.4059, 0.25, 0.4059, 0.2813, 0.3953, 0.2813, 0.4059, 0.25, 0.4197, 0.25, 0.4197, 0.2813, 0.4059, 0.2813, 0.4059, 0.2813, 0.4197, 0.2813, 0.4197, 0.3125, 0.4059, 0.3125, 0.4059, 0.3125, 0.4197, 0.3125, 0.4197, 0.3438, 0.4059, 0.3438, 0.4059, 0.3438, 0.4197, 0.3438, 0.4197, 0.375, 0.4059, 0.375, 0.4059, 0.375, 0.4197, 0.375, 0.4197, 0.4063, 0.4059, 0.4063, 0.4059, 0.4063, 0.4197, 0.4063, 0.4197, 0.4375, 0.4059, 0.4375, 0.4059, 0.4375, 0.4197, 0.4375, 0.4197, 0.4688, 0.4059, 0.4688, 0.4059, 0.4688, 0.4197, 0.4688, 0.4197, 0.5, 0.4058, 0.5, 0.3953, 0.4688, 0.4059, 0.4688, 0.4058, 0.5, 0.3952, 0.5, 0.3875, 0.4688, 0.3953, 0.4688, 0.3952, 0.5, 0.3873, 0.5, 0.3819, 0.4688, 0.3875, 0.4688, 0.3873, 0.5, 0.3814, 0.5, 0.3782, 0.4688, 0.3819, 0.4688, 0.3814, 0.5, 0.3772, 0.5, 0.3759, 0.4688, 0.3782, 0.4688, 0.3772, 0.5, 0.3742, 0.5, 0.3749, 0.4688, 0.3759, 0.4688, 0.3742, 0.5, 0.3724, 0.5, 0.375, 0.4688, 0.3749, 0.4688, 0.3724, 0.5, 0.375, 0.5, 0.375, 0.4375, 0.3755, 0.4375, 0.3749, 0.4688, 0.375, 0.4688, 0.375, 0.4063, 0.3756, 0.4062, 0.3755, 0.4375, 0.375, 0.4375, 0.375, 0.375, 0.3756, 0.375, 0.3756, 0.4062, 0.375, 0.4063, 0.375, 0.3438, 0.3756, 0.3438, 0.3756, 0.375, 0.375, 0.375, 0.375, 0.3125, 0.3756, 0.3125, 0.3756, 0.3438, 0.375, 0.3438, 0.375, 0.2813, 0.3756, 0.2813, 0.3756, 0.3125, 0.375, 0.3125, 0.3657, 0.5313, 0.3711, 0.5313, 0.3677, 0.5625, 0.3595, 0.5625, 0.3711, 0.5313, 0.3756, 0.5313, 0.3739, 0.5625, 0.3677, 0.5625, 0.3756, 0.5313, 0.3807, 0.5312, 0.3798, 0.5625, 0.3739, 0.5625, 0.3807, 0.5312, 0.3869, 0.5312, 0.3866, 0.5625, 0.3798, 0.5625, 0.3869, 0.5312, 0.3951, 0.5313, 0.395, 0.5625, 0.3866, 0.5625, 0.3951, 0.5313, 0.4058, 0.5312, 0.4058, 0.5625, 0.395, 0.5625, 0.3595, 0.5625, 0.3677, 0.5625, 0.3653, 0.5938, 0.3557, 0.5938, 0.3677, 0.5625, 0.3739, 0.5625, 0.3726, 0.5938, 0.3653, 0.5938, 0.3739, 0.5625, 0.3798, 0.5625, 0.3791, 0.5938, 0.3726, 0.5938, 0.3798, 0.5625, 0.3866, 0.5625, 0.3863, 0.5938, 0.3791, 0.5938, 0.3866, 0.5625, 0.395, 0.5625, 0.3949, 0.5938, 0.3863, 0.5938, 0.395, 0.5625, 0.4058, 0.5625, 0.4058, 0.5938, 0.3949, 0.5938, 0.3557, 0.5938, 0.3653, 0.5938, 0.3644, 0.625, 0.3545, 0.625, 0.3653, 0.5938, 0.3726, 0.5938, 0.372, 0.625, 0.3644, 0.625, 0.3726, 0.5938, 0.3791, 0.5938, 0.3789, 0.625, 0.372, 0.625, 0.3791, 0.5938, 0.3863, 0.5938, 0.3862, 0.625, 0.3789, 0.625, 0.3863, 0.5938, 0.3949, 0.5938, 0.3949, 0.625, 0.3862, 0.625, 0.3949, 0.5938, 0.4058, 0.5938, 0.4058, 0.625, 0.3949, 0.625, 0.3545, 0.625, 0.3644, 0.625, 0.3653, 0.6563, 0.3557, 0.6563, 0.3644, 0.625, 0.372, 0.625, 0.3726, 0.6563, 0.3653, 0.6563, 0.372, 0.625, 0.3789, 0.625, 0.3791, 0.6563, 0.3726, 0.6563, 0.3789, 0.625, 0.3862, 0.625, 0.3863, 0.6563, 0.3791, 0.6563, 0.3862, 0.625, 0.3949, 0.625, 0.3949, 0.6562, 0.3863, 0.6563, 0.3949, 0.625, 0.4058, 0.625, 0.4058, 0.6563, 0.3949, 0.6562, 0.3557, 0.6563, 0.3653, 0.6563, 0.3677, 0.6875, 0.3595, 0.6875, 0.3653, 0.6563, 0.3726, 0.6563, 0.3739, 0.6875, 0.3677, 0.6875, 0.3726, 0.6563, 0.3791, 0.6563, 0.3798, 0.6875, 0.3739, 0.6875, 0.3791, 0.6563, 0.3863, 0.6563, 0.3866, 0.6875, 0.3798, 0.6875, 0.3863, 0.6563, 0.3949, 0.6562, 0.395, 0.6875, 0.3866, 0.6875, 0.3949, 0.6562, 0.4058, 0.6563, 0.4058, 0.6875, 0.395, 0.6875, 0.3595, 0.6875, 0.3677, 0.6875, 0.3711, 0.7188, 0.3657, 0.7188, 0.3677, 0.6875, 0.3739, 0.6875, 0.3756, 0.7187, 0.3711, 0.7188, 0.3739, 0.6875, 0.3798, 0.6875, 0.3807, 0.7188, 0.3756, 0.7187, 0.3798, 0.6875, 0.3866, 0.6875, 0.3869, 0.7188, 0.3807, 0.7188, 0.3866, 0.6875, 0.395, 0.6875, 0.3951, 0.7188, 0.3869, 0.7188, 0.395, 0.6875, 0.4058, 0.6875, 0.4058, 0.7188, 0.3951, 0.7188, 0.375, 0.5, 0.3724, 0.5, 0.3657, 0.5313, 0.3555, 0.5313, 0.3724, 0.5, 0.3742, 0.5, 0.3711, 0.5313, 0.3657, 0.5313, 0.3742, 0.5, 0.3772, 0.5, 0.3756, 0.5313, 0.3711, 0.5313, 0.3772, 0.5, 0.3814, 0.5, 0.3807, 0.5312, 0.3756, 0.5313, 0.3814, 0.5, 0.3873, 0.5, 0.3869, 0.5312, 0.3807, 0.5312, 0.3873, 0.5, 0.3952, 0.5, 0.3951, 0.5313, 0.3869, 0.5312, 0.3952, 0.5, 0.4058, 0.5, 0.4058, 0.5312, 0.3951, 0.5313, 0.4058, 0.5, 0.4197, 0.5, 0.4197, 0.5312, 0.4058, 0.5312, 0.4058, 0.5312, 0.4197, 0.5312, 0.4197, 0.5625, 0.4058, 0.5625, 0.4058, 0.5625, 0.4197, 0.5625, 0.4197, 0.5938, 0.4058, 0.5938, 0.4058, 0.5938, 0.4197, 0.5938, 0.4197, 0.625, 0.4058, 0.625, 0.4058, 0.625, 0.4197, 0.625, 0.4197, 0.6563, 0.4058, 0.6563, 0.4058, 0.6563, 0.4197, 0.6563, 0.4197, 0.6875, 0.4058, 0.6875, 0.4058, 0.6875, 0.4197, 0.6875, 0.4197, 0.7188, 0.4058, 0.7188, 0.4058, 0.7188, 0.4197, 0.7188, 0.4197, 0.75, 0.4058, 0.75, 0.3951, 0.7188, 0.4058, 0.7188, 0.4058, 0.75, 0.3952, 0.75, 0.3869, 0.7188, 0.3951, 0.7188, 0.3952, 0.75, 0.3873, 0.75, 0.3807, 0.7188, 0.3869, 0.7188, 0.3873, 0.75, 0.3814, 0.75, 0.3756, 0.7187, 0.3807, 0.7188, 0.3814, 0.75, 0.3772, 0.75, 0.3711, 0.7188, 0.3756, 0.7187, 0.3772, 0.75, 0.3742, 0.75, 0.3657, 0.7188, 0.3711, 0.7188, 0.3742, 0.75, 0.3724, 0.75, 0.3555, 0.7188, 0.3657, 0.7188, 0.3724, 0.75, 0.375, 0.75, 0.3468, 0.6875, 0.3595, 0.6875, 0.3657, 0.7188, 0.3555, 0.7188, 0.3423, 0.6563, 0.3557, 0.6563, 0.3595, 0.6875, 0.3468, 0.6875, 0.3409, 0.625, 0.3545, 0.625, 0.3557, 0.6563, 0.3423, 0.6563, 0.3423, 0.5938, 0.3557, 0.5938, 0.3545, 0.625, 0.3409, 0.625, 0.3468, 0.5625, 0.3595, 0.5625, 0.3557, 0.5938, 0.3423, 0.5938, 0.3555, 0.5313, 0.3657, 0.5313, 0.3595, 0.5625, 0.3468, 0.5625, 0.3756, 0.03125, 0.3763, 0.03125, 0.3764, 0.0625, 0.3756, 0.0625, 0.3763, 0.03125, 0.3772, 0.03125, 0.3777, 0.0625, 0.3764, 0.0625, 0.3772, 0.03125, 0.3785, 0.03125, 0.3797, 0.0625, 0.3777, 0.0625, 0.3785, 0.03125, 0.3803, 0.03125, 0.3826, 0.0625, 0.3797, 0.0625, 0.3803, 0.03125, 0.3832, 0.03125, 0.3874, 0.0625, 0.3826, 0.0625, 0.3832, 0.03125, 0.388, 0.03125, 0.3951, 0.0625, 0.3874, 0.0625, 0.3756, 0.0625, 0.3764, 0.0625, 0.3766, 0.09375, 0.3756, 0.09375, 0.3764, 0.0625, 0.3777, 0.0625, 0.3781, 0.09375, 0.3766, 0.09375, 0.3777, 0.0625, 0.3797, 0.0625, 0.3807, 0.09375, 0.3781, 0.09375, 0.3797, 0.0625, 0.3826, 0.0625, 0.3846, 0.09375, 0.3807, 0.09375, 0.3826, 0.0625, 0.3874, 0.0625, 0.3907, 0.09375, 0.3846, 0.09375, 0.3874, 0.0625, 0.3951, 0.0625, 0.3998, 0.09375, 0.3907, 0.09375, 0.3756, 0.09375, 0.3766, 0.09375, 0.3767, 0.125, 0.3756, 0.125, 0.3766, 0.09375, 0.3781, 0.09375, 0.3785, 0.125, 0.3767, 0.125, 0.3781, 0.09375, 0.3807, 0.09375, 0.3814, 0.125, 0.3785, 0.125, 0.3807, 0.09375, 0.3846, 0.09375, 0.386, 0.125, 0.3814, 0.125, 0.3846, 0.09375, 0.3907, 0.09375, 0.3929, 0.125, 0.386, 0.125, 0.3907, 0.09375, 0.3998, 0.09375, 0.4028, 0.125, 0.3929, 0.125, 0.3756, 0.125, 0.3767, 0.125, 0.3767, 0.1562, 0.3756, 0.1563, 0.3767, 0.125, 0.3785, 0.125, 0.3787, 0.1563, 0.3767, 0.1562, 0.3785, 0.125, 0.3814, 0.125, 0.3819, 0.1563, 0.3787, 0.1563, 0.3814, 0.125, 0.386, 0.125, 0.387, 0.1563, 0.3819, 0.1563, 0.386, 0.125, 0.3929, 0.125, 0.3943, 0.1563, 0.387, 0.1563, 0.3929, 0.125, 0.4028, 0.125, 0.4046, 0.1563, 0.3943, 0.1563, 0.3756, 0.1563, 0.3767, 0.1562, 0.3767, 0.1875, 0.3756, 0.1875, 0.3767, 0.1562, 0.3787, 0.1563, 0.3788, 0.1875, 0.3767, 0.1875, 0.3787, 0.1563, 0.3819, 0.1563, 0.3822, 0.1875, 0.3788, 0.1875, 0.3819, 0.1563, 0.387, 0.1563, 0.3874, 0.1875, 0.3822, 0.1875, 0.387, 0.1563, 0.3943, 0.1563, 0.395, 0.1875, 0.3874, 0.1875, 0.3943, 0.1563, 0.4046, 0.1563, 0.4055, 0.1875, 0.395, 0.1875, 0.3756, 0.1875, 0.3767, 0.1875, 0.3768, 0.2188, 0.3756, 0.2188, 0.3767, 0.1875, 0.3788, 0.1875, 0.3788, 0.2188, 0.3768, 0.2188, 0.3788, 0.1875, 0.3822, 0.1875, 0.3823, 0.2188, 0.3788, 0.2188, 0.3822, 0.1875, 0.3874, 0.1875, 0.3876, 0.2188, 0.3823, 0.2188, 0.3874, 0.1875, 0.395, 0.1875, 0.3953, 0.2188, 0.3876, 0.2188, 0.395, 0.1875, 0.4055, 0.1875, 0.4058, 0.2188, 0.3953, 0.2188, 0.375, 0.0, 0.3756, 0.0, 0.3756, 0.03125, 0.375, 0.03125, 0.3756, 0.0, 0.3761, 0.0, 0.3763, 0.03125, 0.3756, 0.03125, 0.3761, 0.0, 0.3767, 0.0, 0.3772, 0.03125, 0.3763, 0.03125, 0.3767, 0.0, 0.3773, 0.0, 0.3785, 0.03125, 0.3772, 0.03125, 0.3773, 0.0, 0.3778, 0.0, 0.3803, 0.03125, 0.3785, 0.03125, 0.3778, 0.0, 0.3784, 0.0, 0.3832, 0.03125, 0.3803, 0.03125, 0.3784, 0.0, 0.379, 0.0, 0.388, 0.03125, 0.3832, 0.03125, 0.379, 0.0, 0.3795, 0.0, 0.3985, 0.03125, 0.388, 0.03125, 0.388, 0.03125, 0.3985, 0.03125, 0.4075, 0.0625, 0.3951, 0.0625, 0.3951, 0.0625, 0.4075, 0.0625, 0.413, 0.09375, 0.3998, 0.09375, 0.3998, 0.09375, 0.413, 0.09375, 0.4163, 0.125, 0.4028, 0.125, 0.4028, 0.125, 0.4163, 0.125, 0.4183, 0.1563, 0.4046, 0.1563, 0.4046, 0.1563, 0.4183, 0.1563, 0.4193, 0.1875, 0.4055, 0.1875, 0.4055, 0.1875, 0.4193, 0.1875, 0.4196, 0.2188, 0.4058, 0.2188, 0.4058, 0.2188, 0.4196, 0.2188, 0.4197, 0.25, 0.4059, 0.25, 0.3953, 0.2188, 0.4058, 0.2188, 0.4059, 0.25, 0.3953, 0.25, 0.3876, 0.2188, 0.3953, 0.2188, 0.3953, 0.25, 0.3876, 0.25, 0.3823, 0.2188, 0.3876, 0.2188, 0.3876, 0.25, 0.3823, 0.25, 0.3788, 0.2188, 0.3823, 0.2188, 0.3823, 0.25, 0.3788, 0.25, 0.3768, 0.2188, 0.3788, 0.2188, 0.3788, 0.25, 0.3768, 0.25, 0.3756, 0.2188, 0.3768, 0.2188, 0.3768, 0.25, 0.3756, 0.25, 0.375, 0.2188, 0.3756, 0.2188, 0.3756, 0.25, 0.375, 0.25, 0.375, 0.1875, 0.3756, 0.1875, 0.3756, 0.2188, 0.375, 0.2188, 0.375, 0.1563, 0.3756, 0.1563, 0.3756, 0.1875, 0.375, 0.1875, 0.375, 0.125, 0.3756, 0.125, 0.3756, 0.1563, 0.375, 0.1563, 0.375, 0.09375, 0.3756, 0.09375, 0.3756, 0.125, 0.375, 0.125, 0.375, 0.0625, 0.3756, 0.0625, 0.3756, 0.09375, 0.375, 0.09375, 0.375, 0.03125, 0.3756, 0.03125, 0.3756, 0.0625, 0.375, 0.0625, 0.3749, 0.7812, 0.3759, 0.7813, 0.3765, 0.8125, 0.3755, 0.8125, 0.3759, 0.7813, 0.3781, 0.7813, 0.3786, 0.8125, 0.3765, 0.8125, 0.3781, 0.7813, 0.3819, 0.7812, 0.3821, 0.8125, 0.3786, 0.8125, 0.3819, 0.7812, 0.3875, 0.7812, 0.3874, 0.8125, 0.3821, 0.8125, 0.3875, 0.7812, 0.3952, 0.7812, 0.395, 0.8125, 0.3874, 0.8125, 0.3952, 0.7812, 0.4058, 0.7813, 0.4055, 0.8125, 0.395, 0.8125, 0.3755, 0.8125, 0.3765, 0.8125, 0.3767, 0.8438, 0.3756, 0.8438, 0.3765, 0.8125, 0.3786, 0.8125, 0.3786, 0.8438, 0.3767, 0.8438, 0.3786, 0.8125, 0.3821, 0.8125, 0.3819, 0.8438, 0.3786, 0.8438, 0.3821, 0.8125, 0.3874, 0.8125, 0.387, 0.8438, 0.3819, 0.8438, 0.3874, 0.8125, 0.395, 0.8125, 0.3943, 0.8438, 0.387, 0.8438, 0.395, 0.8125, 0.4055, 0.8125, 0.4046, 0.8438, 0.3943, 0.8438, 0.3756, 0.8438, 0.3767, 0.8438, 0.3767, 0.875, 0.3756, 0.875, 0.3767, 0.8438, 0.3786, 0.8438, 0.3785, 0.875, 0.3767, 0.875, 0.3786, 0.8438, 0.3819, 0.8438, 0.3814, 0.875, 0.3785, 0.875, 0.3819, 0.8438, 0.387, 0.8438, 0.386, 0.875, 0.3814, 0.875, 0.387, 0.8438, 0.3943, 0.8438, 0.3929, 0.875, 0.386, 0.875, 0.3943, 0.8438, 0.4046, 0.8438, 0.4028, 0.875, 0.3929, 0.875, 0.3756, 0.875, 0.3767, 0.875, 0.3766, 0.9063, 0.3756, 0.9062, 0.3767, 0.875, 0.3785, 0.875, 0.3781, 0.9063, 0.3766, 0.9063, 0.3785, 0.875, 0.3814, 0.875, 0.3807, 0.9063, 0.3781, 0.9063, 0.3814, 0.875, 0.386, 0.875, 0.3846, 0.9063, 0.3807, 0.9063, 0.386, 0.875, 0.3929, 0.875, 0.3907, 0.9063, 0.3846, 0.9063, 0.3929, 0.875, 0.4028, 0.875, 0.3998, 0.9063, 0.3907, 0.9063, 0.3756, 0.9062, 0.3766, 0.9063, 0.3764, 0.9375, 0.3756, 0.9375, 0.3766, 0.9063, 0.3781, 0.9063, 0.3777, 0.9375, 0.3764, 0.9375, 0.3781, 0.9063, 0.3807, 0.9063, 0.3797, 0.9375, 0.3777, 0.9375, 0.3807, 0.9063, 0.3846, 0.9063, 0.3826, 0.9375, 0.3797, 0.9375, 0.3846, 0.9063, 0.3907, 0.9063, 0.3874, 0.9375, 0.3826, 0.9375, 0.3907, 0.9063, 0.3998, 0.9063, 0.3951, 0.9375, 0.3874, 0.9375, 0.3756, 0.9375, 0.3764, 0.9375, 0.3763, 0.9688, 0.3756, 0.9688, 0.3764, 0.9375, 0.3777, 0.9375, 0.3772, 0.9688, 0.3763, 0.9688, 0.3777, 0.9375, 0.3797, 0.9375, 0.3785, 0.9688, 0.3772, 0.9688, 0.3797, 0.9375, 0.3826, 0.9375, 0.3803, 0.9688, 0.3785, 0.9688, 0.3826, 0.9375, 0.3874, 0.9375, 0.3832, 0.9688, 0.3803, 0.9688, 0.3874, 0.9375, 0.3951, 0.9375, 0.388, 0.9688, 0.3832, 0.9688, 0.375, 0.75, 0.3724, 0.75, 0.3749, 0.7812, 0.375, 0.7813, 0.3724, 0.75, 0.3742, 0.75, 0.3759, 0.7813, 0.3749, 0.7812, 0.3742, 0.75, 0.3772, 0.75, 0.3781, 0.7813, 0.3759, 0.7813, 0.3772, 0.75, 0.3814, 0.75, 0.3819, 0.7812, 0.3781, 0.7813, 0.3814, 0.75, 0.3873, 0.75, 0.3875, 0.7812, 0.3819, 0.7812, 0.3873, 0.75, 0.3952, 0.75, 0.3952, 0.7812, 0.3875, 0.7812, 0.3952, 0.75, 0.4058, 0.75, 0.4058, 0.7813, 0.3952, 0.7812, 0.4058, 0.75, 0.4197, 0.75, 0.4196, 0.7812, 0.4058, 0.7813, 0.4058, 0.7813, 0.4196, 0.7812, 0.4193, 0.8125, 0.4055, 0.8125, 0.4055, 0.8125, 0.4193, 0.8125, 0.4183, 0.8438, 0.4046, 0.8438, 0.4046, 0.8438, 0.4183, 0.8438, 0.4163, 0.875, 0.4028, 0.875, 0.4028, 0.875, 0.4163, 0.875, 0.413, 0.9063, 0.3998, 0.9063, 0.3998, 0.9063, 0.413, 0.9063, 0.4075, 0.9375, 0.3951, 0.9375, 0.3951, 0.9375, 0.4075, 0.9375, 0.3985, 0.9688, 0.388, 0.9688, 0.388, 0.9688, 0.3985, 0.9688, 0.3795, 1.0, 0.379, 1.0, 0.3832, 0.9688, 0.388, 0.9688, 0.379, 1.0, 0.3784, 1.0, 0.3803, 0.9688, 0.3832, 0.9688, 0.3784, 1.0, 0.3778, 1.0, 0.3785, 0.9688, 0.3803, 0.9688, 0.3778, 1.0, 0.3773, 1.0, 0.3772, 0.9688, 0.3785, 0.9688, 0.3773, 1.0, 0.3767, 1.0, 0.3763, 0.9688, 0.3772, 0.9688, 0.3767, 1.0, 0.3761, 1.0, 0.3756, 0.9688, 0.3763, 0.9688, 0.3761, 1.0, 0.3756, 1.0, 0.375, 0.9688, 0.3756, 0.9688, 0.3756, 1.0, 0.375, 1.0, 0.375, 0.9375, 0.3756, 0.9375, 0.3756, 0.9688, 0.375, 0.9688, 0.375, 0.9063, 0.3756, 0.9062, 0.3756, 0.9375, 0.375, 0.9375, 0.375, 0.875, 0.3756, 0.875, 0.3756, 0.9062, 0.375, 0.9063, 0.375, 0.8438, 0.3756, 0.8438, 0.3756, 0.875, 0.375, 0.875, 0.375, 0.8125, 0.3755, 0.8125, 0.3756, 0.8438, 0.375, 0.8438, 0.375, 0.7813, 0.3749, 0.7812, 0.3755, 0.8125, 0.375, 0.8125])
me_cube.materials.append(mat_material_001)
me_cube.use_mirror_vertex_groups = False
me_cube.update()

# ---- objects
ob_light = bpy.data.objects.new('Light', light_light)
ob_camera = bpy.data.objects.new('Camera', cam_camera)
ob_cube = bpy.data.objects.new('Cube', me_cube)

# ---- transforms, parenting, visibility, modifiers, constraints
ob_light.location = (4.076, 1.005, 5.904)
ob_light.rotation_euler = (0.6503, 0.05522, 1.866)
ob_light.lock_rotations_4d = False
ob_light.empty_display_type = 'ARROWS'
ob_light.color = (0.0, 0.0, 0.0, 0.0)
ob_light.lineart.crease_threshold = 0.0
ob_camera.location = (7.359, -6.926, 4.958)
ob_camera.rotation_euler = (1.109, 0.0, 0.8149)
ob_camera.lock_rotations_4d = False
ob_camera.empty_display_type = 'ARROWS'
ob_camera.color = (0.0, 0.0, 0.0, 0.0)
ob_camera.display_type = 'WIRE'
ob_camera.lineart.crease_threshold = 0.0
ob_cube.location = (0.0, 0.0, 0.0)
ob_cube.lock_rotations_4d = False
ob_cube.empty_display_type = 'ARROWS'
ob_cube.lineart.crease_threshold = 0.0

# ---- collection membership
col_collection.objects.link(ob_light)
col_collection.objects.link(ob_camera)
col_collection.objects.link(ob_cube)

# ---- scene / render settings (as saved in the file)
scene.camera = ob_camera
scene.frame_start = 1; scene.frame_end = 250; scene.frame_set(1)
scene.render.engine = 'BLENDER_EEVEE_NEXT'
scene.cycles.sampling_pattern = 'TABULATED_SOBOL'
bpy.context.view_layer.update()
